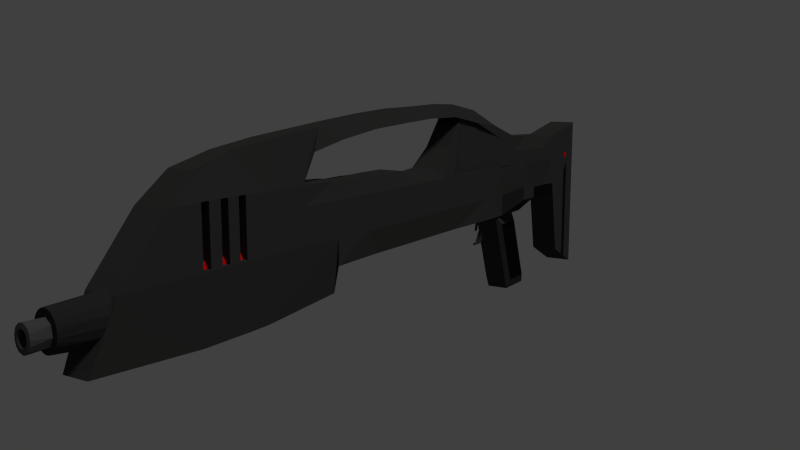 # Source: laser_rifle.blend  (saved by Blender 2.72.0; exported with 4.5.12 LTS)
import bpy
from mathutils import Matrix  # noqa: F401  (used for matrix-valued properties, if any)

bpy.ops.wm.read_factory_settings(use_empty=True)
scene = bpy.context.scene
scene.name = 'Scene'

# ---- collections
col_collection_1 = bpy.data.collections.new('Collection 1'); scene.collection.children.link(col_collection_1)
col_collection_7 = bpy.data.collections.new('Collection 7'); scene.collection.children.link(col_collection_7)
col_collection_7.hide_render = True
col_collection_7.hide_viewport = True

# ---- materials (node trees are filled in below, after node groups)
mat_material_001 = bpy.data.materials.new('Material.001')
mat_material_001.alpha_threshold = 0.0
mat_material_001.use_transparent_shadow = False
mat_material_001.diffuse_color = (0.8, 0.002643, 0.0, 1.0)
mat_material_001.roughness = 0.5
mat_material_001.specular_intensity = 0.0
mat_material_011 = bpy.data.materials.new('Material.011')
mat_material_011.alpha_threshold = 0.0
mat_material_011.use_transparent_shadow = False
mat_material_011.diffuse_color = (0.004242, 0.004242, 0.004242, 1.0)
mat_material_011.roughness = 0.5
mat_material_011.specular_intensity = 0.0
mat_material_007 = bpy.data.materials.new('Material.007')
mat_material_007.alpha_threshold = 0.0
mat_material_007.use_transparent_shadow = False
mat_material_007.diffuse_color = (0.08353, 0.08353, 0.08353, 1.0)
mat_material_007.roughness = 0.5
mat_material_007.specular_intensity = 0.0
mat_material_005 = bpy.data.materials.new('Material.005')
mat_material_005.alpha_threshold = 0.0
mat_material_005.use_transparent_shadow = False
mat_material_005.diffuse_color = (0.04095, 0.04203, 0.0399, 1.0)
mat_material_005.roughness = 0.5
mat_material_005.specular_intensity = 0.0
mat_material = bpy.data.materials.new('Material')
mat_material.alpha_threshold = 0.0
mat_material.use_transparent_shadow = False
mat_material.diffuse_color = (0.0291, 0.0291, 0.0291, 1.0)
mat_material.roughness = 0.5
mat_material.specular_intensity = 0.0

# ---- material node trees

# ---- world
world_world = bpy.data.worlds.new('World'); scene.world = world_world
world_world.color = (0.05088, 0.05088, 0.05088)
world_world.use_sun_shadow = False
world_world.sun_shadow_jitter_overblur = 0.0
world_world.cycles.sampling_method = 'MANUAL'
world_world.cycles.sample_map_resolution = 256

# ---- cameras
cam_camera = bpy.data.cameras.new('Camera')
cam_camera.clip_end = 1007.0
cam_camera.lens = 35.0
cam_camera.sensor_width = 32.0
cam_camera.sensor_height = 18.0
cam_camera.display_size = 2.0
cam_camera.dof.focus_distance = 0.0
cam_camera.dof.aperture_fstop = 128.0

# ---- lights
light_sun_001 = bpy.data.lights.new('Sun.001', 'SUN')
light_sun_001.transmission_factor = 0.0
light_sun_001.angle = 0.1993
light_sun_001.energy = 1.0
light_sun_001.shadow_buffer_clip_start = 0.5
light_sun_001.shadow_soft_size = 0.1
light_sun_001.shadow_cascade_max_distance = 1000.0
light_sun_001.cycles.use_multiple_importance_sampling = False

# ---- meshes
me_cube_018 = bpy.data.meshes.new('Cube.018')
me_cube_018.from_pydata([(0.3146, 0.6836, 0.5027), (0.3142, 0.6736, 0.4746), (0.3129, 0.6467, 0.4618), (0.3111, 0.6059, 0.4989), (0.314, 0.6709, 0.5297), (0.3117, 0.6187, 0.4719), (0.3115, 0.616, 0.527), (0.3128, 0.6429, 0.5398), (-0.3065, 0.6676, 0.4746), (-0.306, 0.6776, 0.5027), (-0.3066, 0.6649, 0.5297), (-0.3096, 0.5999, 0.4989), (-0.3077, 0.6407, 0.4619), (-0.3079, 0.6369, 0.5398), (-0.3091, 0.61, 0.527), (-0.309, 0.6127, 0.4719)], [], [(6, 3, 5, 2, 1, 0, 4, 7), (13, 10, 9, 8, 12, 15, 11, 14)])
me_cube_018.materials.append(mat_material_001)
me_cube_018.use_remesh_preserve_volume = False
me_cube_018.use_remesh_preserve_attributes = False
me_cube_018.use_mirror_vertex_groups = False
me_cube_018.update()
me_cube_017 = bpy.data.meshes.new('Cube.017')
me_cube_017.from_pydata([(0.4386, -0.7564, -0.1408), (0.4386, -1.089, -0.1416), (0.4386, -0.4976, -0.8369), (0.4386, -0.8307, -0.8377), (-0.4304, -0.7578, -0.1541), (-0.4304, -1.078, -0.1548), (-0.4304, -0.5089, -0.8236), (-0.4304, -0.8293, -0.8244)], [], [(0, 1, 3, 2), (5, 4, 6, 7)])
me_cube_017.materials.append(mat_material_011)
me_cube_017.use_remesh_preserve_volume = False
me_cube_017.use_remesh_preserve_attributes = False
me_cube_017.use_mirror_vertex_groups = False
me_cube_017.update()
me_cube_014 = bpy.data.meshes.new('Cube.014')
me_cube_014.from_pydata([(0.3506, -1.103, 0.02485), (0.3506, -0.8215, 0.02549), (0.6483, -1.05, 0.1391), (0.6483, -0.8735, 0.1395), (0.4336, -1.094, 0.1825), (0.4336, -0.8182, 0.1828), (0.7131, -1.043, 0.2385), (0.7131, -0.8706, 0.2387), (-0.6866, -0.8496, 0.144), (-0.3595, -1.128, 0.01288), (-0.3226, -0.7949, 0.01132), (-0.7097, -1.058, 0.145), (-0.7338, -1.038, 0.2375), (-0.7159, -0.8771, 0.2369), (-0.4756, -1.094, 0.1872), (-0.4471, -0.8359, 0.1864)], [], [(1, 3, 2, 0), (4, 6, 7, 5), (8, 10, 9, 11), (13, 12, 14, 15)])
me_cube_014.materials.append(mat_material_001)
me_cube_014.use_remesh_preserve_volume = False
me_cube_014.use_remesh_preserve_attributes = False
me_cube_014.use_mirror_vertex_groups = False
me_cube_014.update()
me_cube_011 = bpy.data.meshes.new('Cube.011')
me_cube_011.from_pydata([(0.05511, -6.392, 0.1363), (-0.05565, -6.392, 0.07706), (-0.03824, -6.392, 0.05965), (-0.003189, -6.392, 0.04901), (0.04143, -6.392, 0.06749), (0.05511, -6.392, 0.08797), (0.05991, -6.392, 0.1121), (0.02096, -6.392, 0.1704), (-0.05565, -6.392, 0.1472), (-0.06508, -6.392, 0.0998), (0.02096, -6.392, 0.05382), (0.04143, -6.392, 0.1567), (-0.003189, -6.392, 0.1752), (-0.02734, -6.392, 0.1704), (-0.04781, -6.392, 0.1567), (-0.06508, -6.392, 0.1244), (0.03226, -6.335, 0.1282), (-0.03579, -6.335, 0.09179), (-0.02509, -6.335, 0.0811), (-0.003558, -6.335, 0.07456), (0.02385, -6.335, 0.08592), (0.03226, -6.335, 0.09849), (0.03521, -6.335, 0.1133), (0.01128, -6.335, 0.1491), (-0.03579, -6.335, 0.1349), (-0.04158, -6.335, 0.1058), (0.01128, -6.335, 0.07752), (0.02385, -6.335, 0.1407), (-0.003558, -6.335, 0.1521), (-0.01839, -6.335, 0.1491), (-0.03097, -6.335, 0.1407), (-0.04158, -6.335, 0.1209), (-0.04158, -6.394, 0.1209), (-0.03097, -6.394, 0.1407), (-0.01839, -6.394, 0.1491), (-0.003558, -6.394, 0.1521), (0.02385, -6.394, 0.1407), (0.01128, -6.394, 0.07752), (-0.04158, -6.394, 0.1058), (-0.03579, -6.394, 0.1349), (0.01128, -6.394, 0.1491), (0.03521, -6.394, 0.1133), (0.03226, -6.394, 0.09849), (0.02385, -6.394, 0.08592), (-0.003558, -6.394, 0.07456), (-0.02509, -6.394, 0.0811), (-0.03579, -6.394, 0.09179), (0.03226, -6.394, 0.1282), (-0.06148, -6.294, 0.08797), (0.04928, -6.294, 0.1472), (-0.03824, -6.294, 0.1646), (0.009121, -6.294, 0.174), (0.03187, -6.294, 0.05965), (-0.06148, -6.294, 0.1363), (-0.02734, -6.294, 0.05382), (0.0587, -6.294, 0.0998)], [], [(48, 9, 15, 53), (51, 7, 11, 49), (49, 0, 6, 55), (6, 0, 47, 41), (11, 7, 40, 36), (13, 14, 33, 34), (15, 9, 38, 32), (13, 12, 51, 50), (52, 4, 10), (8, 53, 15), (49, 11, 0), (5, 55, 6), (52, 10, 3, 54), (52, 55, 5, 4), (7, 51, 12), (48, 54, 2, 1), (50, 14, 13), (9, 48, 1), (53, 8, 14, 50), (1, 2, 45, 46), (10, 4, 43, 37), (14, 8, 39, 33), (5, 6, 41, 42), (0, 11, 36, 47), (12, 13, 34, 35), (7, 12, 35, 40), (8, 15, 32, 39), (9, 1, 46, 38), (3, 10, 37, 44), (2, 3, 44, 45), (4, 5, 42, 43), (2, 54, 3), (35, 34, 29, 28), (37, 43, 20, 26), (32, 38, 25, 31), (42, 41, 22, 21), (46, 45, 18, 17), (47, 36, 27, 16), (33, 39, 24, 30), (40, 35, 28, 23), (44, 37, 26, 19), (39, 32, 31, 24), (43, 42, 21, 20), (38, 46, 17, 25), (41, 47, 16, 22), (45, 44, 19, 18), (36, 40, 23, 27), (34, 33, 30, 29)])
me_cube_011.materials.append(mat_material_007)
me_cube_011.use_remesh_preserve_volume = False
me_cube_011.use_remesh_preserve_attributes = False
me_cube_011.use_mirror_vertex_groups = False
me_cube_011.update()
me_cube_010 = bpy.data.meshes.new('Cube.010')
me_cube_010.from_pydata([(0.03073, -6.988, 0.08953), (0.004382, -6.988, 0.1531), (-0.003695, -6.988, 0.1539), (-0.0443, -6.988, 0.1045), (0.01931, -6.988, 0.0781), (-0.04194, -6.988, 0.1284), (-0.0443, -6.988, 0.1206), (-0.003695, -6.988, 0.07113), (0.004382, -6.988, 0.07192), (0.02558, -6.988, 0.1418), (-0.01177, -6.988, 0.07192), (-0.03812, -6.988, 0.1355), (-0.0267, -6.988, 0.0781), (-0.01954, -6.988, 0.07428), (0.03455, -6.988, 0.09668), (-0.04194, -6.988, 0.09668), (-0.03812, -6.988, 0.08953), (0.02558, -6.988, 0.08325), (-0.0451, -6.988, 0.1125), (0.01215, -6.988, 0.07428), (0.01931, -6.988, 0.147), (0.01215, -6.988, 0.1508), (0.03073, -6.988, 0.1355), (-0.03554, -6.988, 0.1387), (0.03691, -6.988, 0.1206), (0.03455, -6.988, 0.1284), (-0.01954, -6.988, 0.1508), (-0.0267, -6.988, 0.147), (0.03691, -6.988, 0.1045), (0.03771, -6.988, 0.1125), (-0.03297, -6.988, 0.08325), (-0.01177, -6.988, 0.1531), (-0.03297, -6.988, 0.1418)], [], [(2, 31, 26, 27, 32, 23, 11, 5, 6, 18, 3, 15, 16, 30, 12, 13, 10, 7, 8, 19, 4, 17, 0, 14, 28, 29, 24, 25, 22, 9, 20, 21, 1)])
me_cube_010.materials.append(mat_material_001)
me_cube_010.use_remesh_preserve_volume = False
me_cube_010.use_remesh_preserve_attributes = False
me_cube_010.use_mirror_vertex_groups = False
me_cube_010.update()
me_cube_016 = bpy.data.meshes.new('Cube.016')
me_cube_016.from_pydata([(-0.02321, -1.47, -0.03518), (0.02321, -1.47, -0.03518), (-0.02321, -1.446, -0.03432), (0.02321, -1.446, -0.03432), (-0.02321, -1.508, -0.2007), (0.02321, -1.508, -0.2007), (-0.02321, -1.484, -0.1998), (0.02321, -1.484, -0.1998)], [], [(2, 3, 7, 6), (5, 4, 6, 7), (3, 1, 5, 7), (0, 2, 6, 4), (1, 0, 4, 5)])
me_cube_016.materials.append(mat_material_005)
me_cube_016.use_remesh_preserve_volume = False
me_cube_016.use_remesh_preserve_attributes = False
me_cube_016.use_mirror_vertex_groups = False
me_cube_016.update()
me_cube_015 = bpy.data.meshes.new('Cube.015')
me_cube_015.from_pydata([(1.37, 0.6888, 0.3955), (-1.37, 0.6888, 0.3955), (-1.37, 0.6012, 0.3079), (1.37, 0.6012, -0.7615), (1.37, 0.6888, -0.8031), (-1.37, 0.6888, -0.8031), (-1.37, 0.6012, -0.7615), (1.37, 0.6012, 0.3079)], [], [(7, 0, 1, 2), (7, 2, 6, 3), (0, 7, 3, 4), (1, 0, 4, 5), (2, 1, 5, 6)])
me_cube_015.materials.append(mat_material_001)
me_cube_015.use_remesh_preserve_volume = False
me_cube_015.use_remesh_preserve_attributes = False
me_cube_015.use_mirror_vertex_groups = False
me_cube_015.update()
me_cylinder_004 = bpy.data.meshes.new('Cylinder.004')
me_cylinder_004.from_pydata([(0.7951, -0.3827, -1.0), (0.7951, -0.3827, 1.0), (0.6186, -0.7071, -1.0), (0.6186, -0.7071, 1.0), (0.3544, -0.9239, -1.0), (0.3544, -0.9239, 1.0), (0.04282, -1.0, -1.0), (0.04282, -1.0, 1.0), (-0.2688, -0.9239, -1.0), (-0.2688, -0.9239, 1.0), (-0.533, -0.7071, -1.0), (-0.533, -0.7071, 1.0), (-0.7095, -0.3827, -1.0), (-0.7095, -0.3827, 1.0)], [], [(3, 5, 4, 2), (5, 7, 6, 4), (7, 9, 8, 6), (9, 11, 10, 8), (11, 13, 12, 10), (1, 3, 2, 0)])
me_cylinder_004.materials.append(mat_material_001)
me_cylinder_004.use_remesh_preserve_volume = False
me_cylinder_004.use_remesh_preserve_attributes = False
me_cylinder_004.use_mirror_vertex_groups = False
me_cylinder_004.update()
me_cube_005 = bpy.data.meshes.new('Cube.005')
me_cube_005.from_pydata([(-0.03397, -1.341, -0.03159), (0.03397, -1.341, -0.03159), (-0.03397, -1.31, -0.03077), (0.03397, -1.31, -0.03077), (-0.03397, -1.594, -0.4191), (0.03397, -1.594, -0.4191), (0.03397, -1.595, -0.4414), (-0.03397, -1.595, -0.4414), (-0.03397, -1.379, -0.3948), (0.03397, -1.379, -0.3948), (0.03397, -1.408, -0.417), (-0.03397, -1.408, -0.417), (-0.03397, -1.421, -0.4414), (0.03397, -1.421, -0.4414), (-0.03397, -1.391, -0.4307), (0.03397, -1.391, -0.4307), (-0.03397, -1.379, -0.3948), (0.03397, -1.379, -0.3948), (0.03397, -1.408, -0.417), (-0.03397, -1.408, -0.417)], [(8, 2), (11, 0), (3, 9), (1, 10)], [(5, 4, 7, 6), (0, 19, 4, 5, 18, 1), (2, 16, 14, 12, 7, 4, 19, 0), (3, 1, 18, 5, 6, 13, 15, 17), (2, 3, 17, 15, 14, 16), (13, 6, 7, 12, 14, 15)])
me_cube_005.materials.append(mat_material_005)
me_cube_005.use_remesh_preserve_volume = False
me_cube_005.use_remesh_preserve_attributes = False
me_cube_005.use_mirror_vertex_groups = False
me_cube_005.update()
me_cube_003 = bpy.data.meshes.new('Cube.003')
me_cube_003.from_pydata([(0.3205, -0.745, -0.03409), (-0.3205, -0.745, -0.03409), (-0.3205, -1.18, -0.03508), (0.3205, -1.18, -0.03508), (0.3205, -0.407, -0.9434), (-0.3205, -0.407, -0.9434), (-0.3205, -0.842, -0.9444), (0.3205, -0.842, -0.9444), (0.3205, -0.745, -0.03409), (0.3205, -1.18, -0.03508), (0.3205, -0.407, -0.9434), (0.3205, -0.842, -0.9444), (-0.3205, -0.745, -0.03409), (-0.3205, -1.18, -0.03508), (-0.3205, -0.407, -0.9434), (-0.3205, -0.842, -0.9444), (0.3205, -0.745, -0.03409), (0.3205, -1.18, -0.03508), (0.3205, -0.407, -0.9434), (0.3205, -0.842, -0.9444), (0.3205, -0.745, -0.03409), (0.3205, -1.18, -0.03508), (0.3205, -0.407, -0.9434), (0.3205, -0.842, -0.9444), (0.3205, -0.745, -0.03409), (0.3205, -1.18, -0.03508), (0.3205, -0.407, -0.9434), (0.3205, -0.842, -0.9444), (0.3205, -0.745, -0.03409), (0.3205, -1.18, -0.03508), (0.3205, -0.407, -0.9434), (0.3205, -0.842, -0.9444), (0.3205, -0.745, -0.03409), (0.3205, -1.18, -0.03508), (0.3205, -0.407, -0.9434), (0.3205, -0.842, -0.9444), (0.3205, -0.745, -0.03409), (0.3205, -1.18, -0.03508), (0.3205, -0.407, -0.9434), (0.3205, -0.842, -0.9444), (0.4386, -0.7564, -0.1408), (0.4386, -1.089, -0.1416), (0.4386, -0.4976, -0.8369), (0.4386, -0.8307, -0.8377), (-0.4304, -0.7578, -0.1541), (-0.4304, -1.078, -0.1548), (-0.4304, -0.5089, -0.8236), (-0.4304, -0.8293, -0.8244)], [], [(3, 2, 6, 7), (7, 6, 5, 4), (9, 11, 19, 17), (4, 0, 8, 10), (1, 0, 4, 5), (10, 8, 16, 18), (3, 7, 11, 9), (7, 4, 10, 11), (0, 3, 9, 8), (12, 14, 46, 44), (18, 16, 20, 22), (11, 10, 18, 19), (8, 9, 17, 16), (1, 5, 14, 12), (6, 2, 13, 15), (5, 6, 15, 14), (2, 1, 12, 13), (22, 20, 24, 26), (17, 19, 23, 21), (19, 18, 22, 23), (16, 17, 21, 20), (26, 24, 28, 30), (21, 23, 27, 25), (23, 22, 26, 27), (20, 21, 25, 24), (30, 28, 32, 34), (25, 27, 31, 29), (27, 26, 30, 31), (24, 25, 29, 28), (34, 32, 36, 38), (29, 31, 35, 33), (31, 30, 34, 35), (28, 29, 33, 32), (38, 36, 40, 42), (33, 35, 39, 37), (35, 34, 38, 39), (32, 33, 37, 36), (37, 39, 43, 41), (39, 38, 42, 43), (36, 37, 41, 40), (15, 13, 45, 47), (14, 15, 47, 46), (13, 12, 44, 45)])
me_cube_003.materials.append(mat_material_005)
me_cube_003.use_remesh_preserve_volume = False
me_cube_003.use_remesh_preserve_attributes = False
me_cube_003.use_mirror_vertex_groups = False
me_cube_003.update()
me_cube_001 = bpy.data.meshes.new('Cube.001')
me_cube_001.from_pydata([(-0.2772, -0.4544, 0.1859), (0.2772, -0.4544, 0.1859), (0.3205, -0.7297, 0.1894), (-0.3205, -0.7297, 0.1894), (-0.3205, -0.5575, 0.4909), (-0.2772, -0.2447, 0.1831), (0.2772, -0.2447, 0.1831), (0.3205, -0.8174, 0.4954), (-0.3205, -0.8174, 0.4954), (-0.3205, -0.293, 0.4837), (-0.2772, -0.03503, 0.1804), (0.2772, -0.03503, 0.1804), (0.3205, -0.5575, 0.4909), (0.3205, -1.249, 0.4976), (-0.3205, -1.249, 0.4976), (-0.3205, -0.5935, 0.6467), (-0.3205, -0.8693, 0.6559), (-0.3205, -0.3178, 0.6375), (-0.3205, -0.02854, 0.4766), (-0.3205, 0.2402, 0.1768), (0.3205, 0.2402, 0.1768), (0.3205, -0.293, 0.4837), (0.3205, -0.5935, 0.6467), (0.3205, -0.8693, 0.6559), (-0.3205, -1.291, 0.8182), (0.3205, -1.291, 0.8182), (0.2521, -1.676, 0.4972), (-0.2569, -1.676, 0.4972), (-0.2469, -0.5636, 0.7999), (-0.2469, -0.3425, 0.7913), (-0.3205, -0.04199, 0.6283), (-0.3205, 0.236, 0.4694), (0.3205, 0.4053, -0.6773), (-0.3205, 0.4053, -0.6773), (0.3205, -0.02854, 0.4766), (0.3205, -0.3178, 0.6375), (0.3205, -0.9165, 0.8138), (0.2521, -1.713, 0.9698), (0.2521, -1.772, 0.5), (-0.2569, -1.772, 0.5), (-0.3205, -0.9165, 0.8138), (-0.2469, -0.1213, 0.7826), (-0.3205, 0.2338, 0.6191), (-0.3205, 0.8763, 0.116), (-0.3205, 0.8743, -0.8975), (-0.3205, 0.6888, -0.8104), (-0.3205, 0.6888, 0.3955), (-0.3205, 0.6012, 0.3079), (-0.3205, 0.6014, 0.4989), (-0.3205, 0.6141, 0.4719), (-0.3205, 0.6423, 0.4619), (-0.3205, 0.6694, 0.4746), (-0.3205, 0.6795, 0.5027), (-0.3205, 0.6667, 0.5297), (-0.3205, 0.8777, 0.4993), (-0.3205, 0.6385, 0.5398), (-0.3205, 0.6114, 0.527), (-0.3205, 0.6012, -0.7693), (-0.3205, 0.2316, 0.7688), (-0.3205, 0.8792, 0.8916), (0.3205, 0.8777, 0.4993), (0.3205, 0.8792, 0.8916), (0.3205, 0.2338, 0.6191), (0.3205, 0.236, 0.4694), (0.3205, 0.6012, 0.3079), (0.3205, 0.6047, 0.4989), (0.3205, 0.6148, 0.527), (0.3205, 0.6419, 0.5398), (0.3205, 0.6701, 0.5297), (0.3205, 0.6829, 0.5027), (0.3205, 0.6728, 0.4746), (0.3205, 0.6457, 0.4618), (0.3205, 0.6175, 0.4719), (0.3205, 0.6888, 0.3955), (0.3205, 0.8743, -0.8975), (0.3205, 0.8763, 0.116), (0.3205, -0.04199, 0.6283), (0.2469, -0.5636, 0.7999), (0.3205, -1.364, 0.9435), (0.3205, -1.338, 0.837), (-0.3205, -1.338, 0.837), (-0.2569, -1.713, 0.9698), (0.2521, -1.806, 0.9964), (-0.2569, -1.806, 0.9964), (0.2521, -2.103, 0.4969), (-0.2569, -2.103, 0.4969), (-0.3205, -1.364, 0.9435), (0.2469, -0.3425, 0.7913), (0.2469, -0.1213, 0.7826), (0.2227, -1.812, 1.127), (0.3205, -1.806, 0.9989), (-0.3205, -1.806, 0.9989), (0.2521, -2.134, 1.053), (-0.2569, -2.134, 1.053), (0.3205, -2.316, 0.4967), (-0.3205, -2.316, 0.4967), (-0.2227, -1.812, 1.127), (0.3205, -2.274, 1.076), (-0.3205, -2.274, 1.076), (0.2613, -2.366, 0.7845), (0.3205, -2.529, 0.4965), (-0.3205, -2.529, 0.4965), (-0.2227, -2.26, 1.198), (0.2227, -2.26, 1.198), (0.3205, -2.743, 1.08), (-0.3205, -2.743, 1.08), (-0.2613, -2.366, 0.7845), (0.2613, -2.639, 0.6006), (0.3205, -2.672, 0.4963), (-0.3205, -2.672, 0.4963), (-0.2227, -2.707, 1.187), (0.2227, -2.707, 1.187), (0.3205, -3.211, 1.057), (-0.3205, -3.211, 1.057), (-0.2613, -2.639, 0.6006), (0.2613, -2.857, 0.5837), (0.3205, -2.814, 0.4962), (-0.3205, -2.814, 0.4962), (-0.2227, -3.155, 1.181), (0.2227, -3.155, 1.181), (0.3205, -3.679, 1.03), (-0.3205, -3.679, 1.03), (-0.2613, -2.857, 0.5837), (0.2613, -2.98, 0.5838), (0.3205, -2.956, 0.4961), (-0.3205, -2.956, 0.4961), (-0.2227, -3.603, 1.154), (0.2227, -3.603, 1.154), (0.3205, -4.148, 0.9703), (-0.3205, -4.148, 0.9703), (-0.2613, -2.98, 0.5838), (0.2613, -3.152, 0.582), (0.3205, -3.099, 0.496), (-0.3205, -3.099, 0.496), (-0.2227, -4.051, 1.116), (0.2227, -4.051, 1.116), (0.3205, -4.522, 0.8994), (-0.3205, -4.522, 0.8994), (-0.2613, -3.152, 0.582), (0.2613, -3.206, 0.6351), (0.3205, -3.241, 0.4958), (-0.3205, -3.241, 0.4958), (-0.2227, -4.408, 1.082), (0.2227, -4.408, 1.082), (0.3205, -4.664, 0.6614), (-0.3205, -4.664, 0.6614), (-0.2613, -3.206, 0.6351), (0.2613, -3.31, 0.6353), (0.3205, -3.383, 0.4957), (-0.3205, -3.383, 0.4957), (0.2227, -4.946, 1.03), (-0.2227, -4.946, 1.03), (0.3205, -4.664, 0.4945), (-0.3205, -4.664, 0.4945), (-0.2613, -3.31, 0.6353), (0.2613, -3.414, 0.6354), (0.3205, -3.525, 0.4956), (-0.3205, -3.525, 0.4956), (-0.1954, -5.394, 0.9705), (0.1954, -5.394, 0.9705), (0.3205, -5.085, 0.6559), (-0.3205, -5.085, 0.6559), (-0.3205, -5.084, 0.4889), (0.3205, -5.084, 0.4889), (-0.3205, -4.521, 0.4947), (0.3205, -4.521, 0.4947), (0.3205, -4.229, 0.4955), (-0.3205, -4.229, 0.4955), (0.3205, -4.664, 0.6593), (-0.3205, -4.664, 0.6593), (-0.2613, -3.414, 0.6354), (0.2613, -3.518, 0.6355), (0.3205, -3.668, 0.4954), (-0.3205, -3.668, 0.4954), (-0.2124, -5.575, 0.9222), (0.2124, -5.575, 0.9222), (-0.3205, -5.306, 0.6559), (-0.3205, -5.306, 0.4889), (-0.3205, -4.662, 0.1954), (-0.3205, -5.082, 0.1899), (0.3205, -5.306, 0.6559), (0.3205, -5.306, 0.4889), (0.3205, -5.082, 0.1899), (0.3205, -4.662, 0.1954), (-0.2613, -4.245, 0.6476), (-0.3205, -4.379, 0.4948), (0.3205, -4.379, 0.4948), (-0.3205, -4.227, 0.1843), (0.3205, -4.227, 0.1843), (0.3205, -3.794, 0.4964), (-0.3205, -3.794, 0.4964), (0.2613, -4.245, 0.6476), (-0.2613, -3.518, 0.6355), (0.2613, -3.622, 0.6318), (0.3205, -3.81, 0.4953), (-0.3205, -3.81, 0.4953), (0.3205, -5.306, 0.663), (-0.3205, -5.306, 0.663), (0.3205, -5.549, 0.663), (-0.3205, -5.549, 0.663), (-0.2421, -5.757, 0.8739), (0.2421, -5.757, 0.8739), (-0.3205, -5.306, 0.2039), (-0.2737, -5.302, 0.2039), (-0.2737, -5.302, 0.663), (-0.3205, -5.552, 0.4889), (-0.3205, -5.551, 0.4889), (-0.3205, -5.551, 0.2039), (-0.3205, -5.48, 0.2039), (-0.3205, -5.48, 0.4889), (-0.3205, -5.376, 0.4889), (-0.3205, -5.376, 0.2039), (-0.3205, -5.551, 0.1899), (-0.1987, -5.028, -0.3395), (0.2737, -5.302, 0.2039), (0.3205, -5.306, 0.2039), (0.2737, -5.302, 0.663), (0.3205, -5.376, 0.2039), (0.3205, -5.376, 0.4889), (0.3205, -5.48, 0.4889), (0.3205, -5.48, 0.2039), (0.3205, -5.551, 0.2039), (0.3205, -5.551, 0.4889), (0.3205, -5.552, 0.4889), (0.3205, -5.551, 0.1899), (0.1987, -5.224, -0.343), (-0.2613, -4.141, 0.6437), (-0.3205, -4.237, 0.4949), (0.3205, -4.237, 0.4949), (-0.3205, -3.792, 0.184), (0.213, -4.225, -0.2695), (0.3205, -3.792, 0.184), (0.3205, -3.359, 0.4974), (-0.3205, -3.359, 0.4974), (0.2613, -4.141, 0.6437), (-0.2613, -3.622, 0.6318), (0.2613, -3.725, 0.6319), (0.3205, -3.952, 0.4952), (-0.3205, -3.952, 0.4952), (0.3205, -5.551, 0.663), (-0.3205, -5.732, 0.663), (0.3205, -5.787, 0.6559), (-0.3205, -6.021, 0.6559), (0.3205, -6.021, 0.6559), (0.09613, -5.296, 0.663), (0.1886, -5.298, 0.663), (0.3205, -5.376, 0.663), (0.2737, -5.38, 0.663), (0.1886, -5.384, 0.663), (0.09613, -5.387, 0.663), (-1.611e-07, -5.388, 0.663), (-0.09613, -5.387, 0.663), (-0.1886, -5.384, 0.663), (-0.2737, -5.38, 0.663), (-0.3205, -5.376, 0.663), (-0.1886, -5.298, 0.663), (-0.09612, -5.296, 0.663), (0.0, -5.295, 0.663), (0.0, -5.295, 0.2039), (-0.09612, -5.296, 0.2039), (-0.1886, -5.298, 0.2039), (-0.2737, -5.38, 0.2039), (-0.1886, -5.384, 0.2039), (-0.09613, -5.387, 0.2039), (-1.611e-07, -5.388, 0.2039), (0.09613, -5.387, 0.2039), (0.1886, -5.384, 0.2039), (0.2737, -5.38, 0.2039), (0.1886, -5.298, 0.2039), (0.09613, -5.296, 0.2039), (-0.3205, -5.86, 0.4889), (-0.3205, -5.732, 0.4889), (-0.3205, -5.732, 0.2039), (-0.3205, -5.661, 0.2039), (-0.3205, -5.661, 0.4889), (-0.3205, -5.991, 0.1899), (-0.3205, -5.553, 0.6559), (-0.3205, -5.551, 0.6559), (-0.2737, -5.554, 0.2039), (-0.3205, -5.551, 0.6606), (-0.3205, -5.551, 0.663), (-0.2737, -5.554, 0.663), (0.0, -5.469, 0.2039), (-0.09612, -5.47, 0.2039), (-0.1886, -5.473, 0.2039), (-0.2737, -5.477, 0.2039), (-0.1886, -5.558, 0.2039), (-0.09613, -5.561, 0.2039), (-1.611e-07, -5.562, 0.2039), (0.09613, -5.561, 0.2039), (0.1886, -5.558, 0.2039), (0.2737, -5.554, 0.2039), (0.2737, -5.477, 0.2039), (0.1886, -5.473, 0.2039), (0.09613, -5.47, 0.2039), (-0.3205, -5.48, 0.663), (-0.3205, -5.48, 0.6559), (-0.2737, -5.477, 0.663), (-0.3205, -5.376, 0.6559), (-0.1987, -5.224, -0.343), (-0.1987, -5.441, -0.343), (0.3205, -5.376, 0.6559), (0.3205, -5.48, 0.6559), (0.3205, -5.48, 0.663), (0.2737, -5.477, 0.663), (0.3205, -5.551, 0.6606), (0.3205, -5.551, 0.6559), (0.2737, -5.554, 0.663), (0.3205, -5.553, 0.6559), (0.3205, -5.661, 0.4889), (0.3205, -5.661, 0.2039), (0.3205, -5.732, 0.2039), (0.3205, -5.732, 0.4889), (0.3205, -5.86, 0.4889), (0.3205, -5.991, 0.1899), (0.1987, -5.441, -0.343), (0.1987, -5.028, -0.3395), (-0.2613, -4.037, 0.6322), (-0.3205, -4.095, 0.4951), (0.3205, -4.095, 0.4951), (-0.213, -4.225, -0.2695), (-0.3205, -3.793, 0.1845), (-0.3205, -3.357, 0.1845), (0.3205, -4.227, -0.04004), (0.3205, -3.793, 0.1845), (0.3205, -3.357, 0.1845), (0.3205, -2.924, 0.4984), (-0.3205, -2.924, 0.4984), (0.2613, -4.037, 0.6322), (-0.2613, -3.725, 0.6319), (0.2613, -3.829, 0.6358), (0.3205, -5.732, 0.663), (0.09613, -5.47, 0.663), (0.1886, -5.473, 0.663), (0.1886, -5.558, 0.663), (0.09613, -5.561, 0.663), (-1.611e-07, -5.562, 0.663), (-0.09613, -5.561, 0.663), (-0.1886, -5.558, 0.663), (-0.1886, -5.473, 0.663), (-0.09612, -5.47, 0.663), (0.0, -5.469, 0.663), (-0.3205, -5.661, 0.663), (-0.3205, -5.787, 0.6559), (-0.3205, -6.168, 0.4889), (0.3205, -6.168, 0.4889), (-0.3205, -6.432, 0.1899), (-0.3205, -5.732, 0.6559), (-0.2737, -5.735, 0.2039), (-0.2737, -5.735, 0.663), (0.0, -5.65, 0.2039), (-0.09612, -5.651, 0.2039), (-0.1886, -5.654, 0.2039), (-0.2737, -5.658, 0.2039), (-0.1886, -5.739, 0.2039), (-0.09613, -5.742, 0.2039), (-1.611e-07, -5.743, 0.2039), (0.09613, -5.742, 0.2039), (0.1886, -5.739, 0.2039), (0.2737, -5.735, 0.2039), (0.2737, -5.658, 0.2039), (0.1886, -5.654, 0.2039), (0.09613, -5.651, 0.2039), (-0.3205, -5.661, 0.6559), (-0.2737, -5.658, 0.663), (-0.1987, -5.699, -0.343), (0.3205, -5.661, 0.6559), (0.3205, -5.661, 0.663), (0.2737, -5.658, 0.663), (0.3205, -5.732, 0.6559), (0.2737, -5.735, 0.663), (0.3205, -6.432, 0.1899), (0.1987, -5.699, -0.343), (-0.2613, -3.933, 0.634), (-0.3205, -4.227, -0.04004), (-0.3205, -4.229, 0.1845), (-0.3205, -2.922, 0.1855), (0.3205, -4.229, 0.1845), (0.3205, -2.922, 0.1855), (0.3205, -2.489, 0.4994), (-0.3205, -2.489, 0.4994), (0.2613, -3.933, 0.634), (-0.2613, -3.829, 0.6358), (0.09613, -5.651, 0.663), (0.1886, -5.654, 0.663), (0.1886, -5.739, 0.663), (0.09613, -5.742, 0.663), (-1.611e-07, -5.743, 0.663), (-0.09613, -5.742, 0.663), (-0.1886, -5.739, 0.663), (-0.1886, -5.654, 0.663), (-0.09612, -5.651, 0.663), (0.0, -5.65, 0.663), (0.2397, -6.656, -0.2761), (-0.2625, -3.277, -0.03982), (-0.2625, -3.634, -0.03982), (-0.2625, -2.92, -0.03901), (-0.3205, -2.487, 0.1865), (0.2625, -3.634, -0.03982), (0.2625, -3.277, -0.03982), (0.2625, -2.92, -0.03901), (0.3205, -2.487, 0.1865), (0.3205, -2.053, 0.5004), (-0.3205, -2.053, 0.5004), (-0.2397, -6.656, -0.2761), (-0.2625, -2.564, -0.0382), (-0.3205, -2.052, 0.1875), (0.2625, -2.564, -0.0382), (0.3205, -2.052, 0.1875), (0.3205, -1.618, 0.5014), (-0.3205, -1.618, 0.5014), (-0.2625, -2.208, -0.03739), (-0.3205, -1.617, 0.1885), (0.2625, -2.208, -0.03739), (0.3205, -1.617, 0.1885), (0.3205, -1.183, 0.5024), (-0.3205, -1.183, 0.5024), (-0.3205, -1.182, 0.1895), (0.3205, -1.615, -0.03607), (0.3205, -1.182, 0.1895), (0.3205, -0.8168, 0.4965), (-0.3205, -0.8168, 0.4965), (-0.3205, -1.615, -0.03607), (-0.3205, -1.18, -0.03508), (-0.3205, -0.7292, 0.1899), (0.3205, -1.18, -0.03508), (0.3205, -0.7292, 0.1899), (-0.3205, -0.745, -0.03409), (0.7799, -1.097, 0.1413), (0.7799, -1.098, 0.2816), (0.4105, -1.094, 0.2076), (0.4105, -0.8182, 0.2079), (0.3205, -0.745, -0.03409), (0.6899, -1.043, 0.2636), (0.4014, -1.103, -0.003885), (0.699, -1.05, 0.1104), (0.7799, -0.8254, 0.1419), (0.7799, -0.8155, 0.2819), (0.6899, -0.8707, 0.2638), (0.4336, -1.094, 0.1825), (0.4336, -0.8182, 0.1828), (0.4014, -0.8214, -0.003243), (0.7131, -1.043, 0.2385), (0.699, -0.8734, 0.1108), (0.3506, -1.103, 0.02485), (0.6483, -1.05, 0.1391), (0.7131, -0.8706, 0.2387), (0.3506, -0.8215, 0.02549), (0.6483, -0.8735, 0.1395), (0.3205, 0.6012, -0.7693), (0.3205, 0.6888, -0.8104), (-0.3196, -0.7418, 0.1869), (-0.791, -0.814, 0.2755), (-0.6965, -0.8775, 0.259), (-0.4276, -0.8362, 0.2085), (-0.3697, -1.194, 0.1884), (-0.4562, -1.094, 0.2093), (-0.3117, -0.7445, -0.03762), (-0.786, -0.8157, 0.1353), (-0.8223, -1.097, 0.2765), (-0.7143, -1.039, 0.2596), (-0.7159, -0.8771, 0.2369), (-0.4471, -0.8359, 0.1864), (-0.3598, -1.179, -0.03559), (-0.4756, -1.094, 0.1872), (-0.3784, -0.7937, -0.0214), (-0.7424, -0.8484, 0.1113), (-0.8161, -1.087, 0.1366), (-0.7338, -1.038, 0.2375), (-0.4153, -1.127, -0.01984), (-0.7655, -1.057, 0.1122), (-0.3226, -0.7949, 0.01132), (-0.6866, -0.8496, 0.144), (-0.3595, -1.128, 0.01288), (-0.7097, -1.058, 0.145), (0.3205, 0.2316, 0.7688), (0.3146, 0.6836, 0.5027), (0.3142, 0.6736, 0.4746), (0.3129, 0.6467, 0.4618), (0.3111, 0.6059, 0.4989), (0.314, 0.6709, 0.5297), (0.3117, 0.6187, 0.4719), (0.3115, 0.616, 0.527), (0.3128, 0.6429, 0.5398), (-0.3065, 0.6676, 0.4746), (-0.306, 0.6776, 0.5027), (-0.3066, 0.6649, 0.5297), (-0.3096, 0.5999, 0.4989), (-0.3077, 0.6407, 0.4619), (-0.3079, 0.6369, 0.5398), (-0.3091, 0.61, 0.527), (-0.309, 0.6127, 0.4719)], [], [(0, 1, 2, 3), (5, 6, 1, 0), (2, 1, 12, 7), (7, 8, 3, 2), (8, 4, 0, 3), (5, 0, 4, 9), (10, 11, 6, 5), (8, 7, 13, 14), (15, 4, 8, 16), (17, 9, 4, 15), (9, 18, 10, 5), (19, 20, 11, 10), (6, 11, 34, 21), (21, 12, 1, 6), (12, 22, 23, 7), (16, 8, 14, 24), (7, 23, 25, 13), (14, 13, 26, 27), (17, 15, 28, 29), (30, 18, 9, 17), (18, 31, 19, 10), (32, 20, 19, 33), (11, 20, 63, 34), (21, 35, 22, 12), (23, 22, 77, 36), (23, 16, 24, 25), (14, 27, 81, 24), (25, 37, 26, 13), (27, 26, 38, 39), (40, 28, 15, 16), (29, 41, 30, 17), (42, 31, 18, 30), (43, 44, 45, 46, 47, 48, 49, 50, 51, 52, 53, 54), (54, 53, 55, 56, 48, 47, 57, 33, 19, 31, 58, 59), (34, 76, 35, 21), (22, 35, 87, 77), (23, 36, 78, 79), (16, 23, 79, 80), (25, 24, 81, 37), (26, 37, 82, 38), (81, 27, 39, 83), (39, 38, 84, 85), (77, 28, 40, 36), (40, 16, 80, 86), (77, 87, 88, 41, 29, 28), (41, 58, 42, 30), (42, 58, 31), (43, 54, 59, 61, 60, 75, 74, 44), (73, 64, 47, 46), (63, 62, 76, 34), (36, 40, 86, 78), (78, 89, 90, 79), (80, 79, 90, 91), (37, 81, 83, 82), (38, 82, 92, 84), (83, 39, 85, 93), (85, 84, 94, 95), (80, 91, 96, 86), (88, 87, 35, 76), (78, 86, 96, 89), (91, 90, 97, 98), (82, 83, 93, 92), (92, 99, 94, 84), (95, 94, 100, 101), (89, 96, 102, 103), (89, 103, 97, 90), (91, 98, 102, 96), (98, 97, 104, 105), (92, 93, 106, 99), (106, 93, 85, 95), (99, 107, 100, 94), (101, 100, 108, 109), (103, 102, 110, 111), (103, 111, 104, 97), (98, 105, 110, 102), (105, 104, 112, 113), (99, 106, 114, 107), (114, 106, 95, 101), (107, 115, 108, 100), (101, 109, 122, 114), (109, 108, 116, 117), (111, 110, 118, 119), (111, 119, 112, 104), (105, 113, 118, 110), (113, 112, 120, 121), (107, 114, 122, 115), (115, 123, 116, 108), (109, 117, 130, 122), (117, 116, 124, 125), (119, 118, 126, 127), (119, 127, 120, 112), (113, 121, 126, 118), (121, 120, 128, 129), (115, 122, 130, 123), (123, 131, 124, 116), (117, 125, 138, 130), (125, 124, 132, 133), (127, 126, 134, 135), (127, 135, 128, 120), (128, 136, 137, 129), (123, 130, 138, 131), (132, 124, 131, 139), (133, 132, 140, 141), (134, 126, 121, 129), (134, 142, 143, 135), (136, 144, 145, 137), (131, 138, 146, 139), (146, 138, 125, 133), (139, 147, 140, 132), (141, 140, 148, 149), (142, 134, 129, 137), (150, 143, 142, 151), (143, 136, 128, 135), (145, 144, 152, 153), (139, 146, 154, 147), (154, 146, 133, 141), (147, 155, 148, 140), (141, 149, 170, 154), (149, 148, 156, 157), (142, 137, 145, 161, 151), (150, 151, 158, 159), (160, 144, 136, 143, 150), (161, 145, 153, 162), (144, 160, 163, 152), (164, 165, 152, 153), (153, 152, 166, 167), (153, 152, 168, 169), (147, 154, 170, 155), (155, 171, 156, 148), (149, 157, 192, 170), (157, 156, 172, 173), (159, 158, 174, 175), (176, 161, 162, 177), (162, 153, 178, 179), (160, 180, 181, 163), (152, 163, 182, 183), (185, 186, 165, 164), (152, 165, 191, 168), (178, 153, 167, 187), (152, 183, 188, 166), (167, 166, 189, 190), (169, 184, 164, 153), (191, 184, 169, 168), (155, 170, 192, 171), (157, 173, 235, 192), (172, 156, 171, 193), (173, 172, 194, 195), (246, 196, 180, 160, 150, 159, 198, 303, 302, 301), (175, 174, 200, 201), (197, 176, 177, 202, 203, 204), (205, 206, 207, 208, 209, 210, 211, 202, 177, 162, 179, 212), (178, 213, 299, 179), (214, 215, 181, 180, 196, 216), (163, 181, 215, 217, 218, 219, 220, 221, 222, 223, 224, 182), (182, 225, 316, 183), (184, 226, 185, 164), (227, 228, 186, 185), (165, 186, 234, 191), (178, 187, 320, 213), (187, 167, 190, 229), (188, 183, 316, 230), (166, 188, 231, 189), (190, 189, 232, 233), (234, 226, 184, 191), (171, 192, 235, 193), (193, 236, 194, 172), (195, 194, 237, 238), (242, 243, 201, 200), (244, 245, 216, 196, 246, 247, 248, 249, 250, 251, 252, 253, 254, 197, 204, 255, 256, 257), (258, 259, 260, 203, 202, 211, 261, 262, 263, 264, 265, 266, 267, 217, 215, 214, 268, 269), (203, 260, 255, 204), (270, 271, 272, 273, 274, 205, 212, 275), (276, 277, 206, 205), (278, 207, 206, 277, 279, 280, 281), (282, 283, 284, 285, 208, 207, 278, 286, 287, 288, 289, 290, 291, 221, 220, 292, 293, 294), (295, 296, 209, 208, 285, 297), (296, 298, 210, 209), (261, 211, 210, 298, 254, 253), (212, 179, 299, 300), (268, 214, 216, 245), (246, 301, 218, 217, 267, 247), (301, 302, 219, 218), (292, 220, 219, 302, 303, 304), (239, 305, 306, 222, 221, 291, 307), (306, 308, 223, 222), (223, 309, 310, 311, 312, 313, 314, 224), (182, 224, 315, 225), (227, 185, 226, 317), (318, 319, 228, 227), (229, 190, 233, 322), (189, 231, 325, 232), (233, 232, 326, 327), (328, 317, 226, 234), (193, 235, 329, 236), (329, 235, 173, 195), (237, 194, 236, 330), (238, 237, 319, 318), (332, 333, 304, 303, 198, 239, 307, 334, 335, 336, 337, 338, 281, 280, 199, 295, 297, 339, 340, 341), (243, 241, 175, 201), (343, 242, 200, 174), (243, 242, 344, 345), (258, 269, 244, 257), (269, 268, 245, 244), (267, 266, 248, 247), (266, 265, 249, 248), (265, 264, 250, 249), (264, 263, 251, 250), (263, 262, 252, 251), (262, 261, 253, 252), (260, 259, 256, 255), (259, 258, 257, 256), (344, 270, 275, 346), (343, 347, 271, 270), (348, 272, 271, 347, 240, 349), (350, 351, 352, 353, 273, 272, 348, 354, 355, 356, 357, 358, 359, 311, 310, 360, 361, 362), (342, 363, 274, 273, 353, 364), (363, 276, 205, 274), (275, 212, 300, 365), (277, 276, 279), (286, 278, 281, 338), (282, 294, 332, 341), (283, 282, 341, 340), (284, 283, 340, 339), (285, 284, 339, 297), (287, 286, 338, 337), (288, 287, 337, 336), (289, 288, 336, 335), (290, 289, 335, 334), (291, 290, 334, 307), (293, 292, 304, 333), (294, 293, 333, 332), (296, 295, 199, 158, 151, 161, 176, 197, 254, 298), (305, 308, 306), (308, 366, 309, 223), (360, 310, 309, 366, 367, 368), (331, 369, 312, 311, 359, 370), (369, 241, 313, 312), (313, 345, 371, 314), (224, 314, 372, 315), (318, 227, 317, 373), (328, 234, 186, 228), (316, 213, 320, 230), (322, 321, 375, 374, 320, 187, 229), (322, 233, 327, 376), (231, 188, 230, 323, 377, 324, 325), (232, 325, 378, 326), (327, 326, 379, 380), (381, 373, 317, 328), (236, 329, 382, 330), (382, 329, 195, 238), (319, 237, 330, 381), (383, 384, 368, 367, 331, 370, 385, 386, 387, 388, 389, 349, 240, 342, 364, 390, 391, 392), (241, 243, 345, 313), (369, 331, 367, 366, 308, 305, 239, 198, 159, 175, 241), (242, 343, 270, 344), (345, 344, 346, 371), (354, 348, 349, 389), (350, 362, 383, 392), (351, 350, 392, 391), (352, 351, 391, 390), (353, 352, 390, 364), (355, 354, 389, 388), (356, 355, 388, 387), (357, 356, 387, 386), (358, 357, 386, 385), (359, 358, 385, 370), (361, 360, 368, 384), (362, 361, 384, 383), (342, 240, 347, 343, 174, 158, 199, 280, 279, 276, 363), (372, 314, 371, 393), (300, 299, 213, 316, 225, 315, 372, 365), (373, 382, 238, 318), (381, 328, 228, 319), (374, 323, 230, 320), (322, 394, 395, 321), (394, 322, 376, 396), (376, 327, 380, 397), (324, 377, 323, 398), (399, 325, 324, 398), (325, 399, 400, 378), (326, 378, 401, 379), (380, 379, 402, 403), (330, 382, 373, 381), (371, 346, 404, 393), (404, 346, 275, 365), (365, 372, 393, 404), (395, 398, 323, 374), (395, 374, 375, 321), (394, 399, 398, 395), (399, 394, 396, 400), (396, 376, 397, 405), (397, 380, 403, 406), (378, 400, 407, 401), (379, 401, 408, 402), (403, 402, 409, 410), (400, 396, 405, 407), (405, 397, 406, 411), (406, 403, 410, 412), (401, 407, 413, 408), (402, 408, 414, 409), (410, 409, 415, 416), (407, 405, 411, 413), (412, 410, 416, 417), (413, 418, 414, 408), (409, 414, 419, 415), (416, 415, 420, 421), (413, 411, 422, 423, 425, 418), (422, 411, 406, 412), (412, 417, 423, 422), (417, 416, 421, 424), (414, 418, 425, 419), (415, 419, 426, 420), (421, 420, 426, 424), (423, 417, 424, 427), (419, 425, 428, 429), (426, 419, 430, 431), (424, 426, 432, 427), (432, 425, 423, 427), (419, 429, 433, 430), (428, 425, 434, 435), (429, 428, 436, 437), (437, 426, 431, 438), (431, 430, 439, 440), (432, 426, 437, 436), (425, 432, 441, 434), (429, 437, 438, 433), (430, 433, 442, 439), (436, 428, 435, 443), (435, 434, 444, 445), (438, 431, 440, 446), (432, 436, 443, 441), (434, 441, 447, 444), (433, 438, 446, 442), (443, 435, 445, 448), (441, 443, 448, 447), (70, 69, 476, 477), (71, 70, 477, 478), (69, 68, 480, 476), (72, 71, 478, 481), (68, 67, 483, 480), (65, 72, 481, 479), (66, 65, 479, 482), (67, 66, 482, 483), (52, 51, 484, 485), (53, 52, 485, 486), (51, 50, 488, 484), (55, 53, 486, 489), (50, 49, 491, 488), (56, 55, 489, 490), (48, 56, 490, 487), (49, 48, 487, 491), (451, 452, 453, 454), (455, 451, 454, 456), (451, 457, 458, 452), (452, 459, 460, 453), (454, 453, 461, 462), (459, 455, 456, 460), (455, 463, 457, 451), (456, 454, 462, 464), (458, 457, 465, 466), (452, 458, 467, 459), (453, 460, 468, 461), (463, 455, 459, 467), (460, 456, 464, 468), (457, 463, 469, 465), (467, 458, 466, 470), (466, 465, 471, 472), (463, 467, 470, 469), (465, 469, 473, 471), (470, 466, 472, 474), (469, 470, 474, 473), (449, 32, 33, 57), (60, 61, 475, 62, 63, 20, 32, 449, 64, 65, 66, 67, 68), (60, 68, 69, 70, 71, 72, 65, 64, 73, 450, 74, 75), (475, 61, 59, 58), (44, 74, 450, 45), (46, 45, 450, 73), (64, 449, 57, 47), (475, 88, 76, 62), (475, 58, 41, 88), (57, 449, 450, 45), (62, 63, 475)])
_uv = me_cube_001.uv_layers.new(name='UVMap')
_uv.uv.foreach_set('vector', [0.8227, 0.5342, 0.8231, 0.505, 0.7866, 0.504, 0.7861, 0.5377, 0.8505, 0.5331, 0.8509, 0.504, 0.8231, 0.505, 0.8227, 0.5342, 0.7866, 0.504, 0.8231, 0.505, 0.8094, 0.6446, 0.7749, 0.6464, 0.7749, 0.6464, 0.7745, 0.6801, 0.7861, 0.5377, 0.7866, 0.504, 0.7745, 0.6801, 0.809, 0.6783, 0.8227, 0.5342, 0.7861, 0.5377, 0.8505, 0.5331, 0.8227, 0.5342, 0.809, 0.6783, 0.8441, 0.6753, 0.8783, 0.5321, 0.8787, 0.503, 0.8509, 0.504, 0.8505, 0.5331, 0.7745, 0.6801, 0.7749, 0.6464, 0.7177, 0.6469, 0.7173, 0.6806, 0.8042, 0.7508, 0.809, 0.6783, 0.7745, 0.6801, 0.7676, 0.7547, 0.8408, 0.7469, 0.8441, 0.6753, 0.809, 0.6783, 0.8042, 0.7508, 0.8441, 0.6753, 0.8791, 0.6723, 0.8783, 0.5321, 0.8505, 0.5331, 0.9148, 0.5331, 0.9152, 0.4994, 0.8787, 0.503, 0.8783, 0.5321, 0.8509, 0.504, 0.8787, 0.503, 0.8796, 0.6386, 0.8445, 0.6416, 0.8445, 0.6416, 0.8094, 0.6446, 0.8231, 0.505, 0.8509, 0.504, 0.8094, 0.6446, 0.8046, 0.7171, 0.7681, 0.721, 0.7749, 0.6464, 0.7676, 0.7547, 0.7745, 0.6801, 0.7173, 0.6806, 0.7117, 0.8298, 0.7749, 0.6464, 0.7681, 0.721, 0.7121, 0.7961, 0.7177, 0.6469, 0.7173, 0.6806, 0.7177, 0.6469, 0.661, 0.6497, 0.6607, 0.6765, 0.8408, 0.7469, 0.8042, 0.7508, 0.8082, 0.8183, 0.8375, 0.8146, 0.8774, 0.7429, 0.8791, 0.6723, 0.8441, 0.6753, 0.8408, 0.7469, 0.8791, 0.6723, 0.9142, 0.6693, 0.9148, 0.5331, 0.8783, 0.5321, 0.9371, 0.1019, 0.9152, 0.4994, 0.9148, 0.5331, 0.9367, 0.1356, 0.8787, 0.503, 0.9152, 0.4994, 0.9147, 0.6356, 0.8796, 0.6386, 0.8445, 0.6416, 0.8412, 0.7131, 0.8046, 0.7171, 0.8094, 0.6446, 0.7681, 0.721, 0.8046, 0.7171, 0.8086, 0.7923, 0.7618, 0.7945, 0.7681, 0.721, 0.7676, 0.7547, 0.7117, 0.8298, 0.7121, 0.7961, 0.7173, 0.6806, 0.6607, 0.6765, 0.6558, 0.8965, 0.7117, 0.8298, 0.7121, 0.7961, 0.6561, 0.8697, 0.661, 0.6497, 0.7177, 0.6469, 0.6607, 0.6765, 0.661, 0.6497, 0.6482, 0.6509, 0.6479, 0.6777, 0.7613, 0.8282, 0.8082, 0.8183, 0.8042, 0.7508, 0.7676, 0.7547, 0.8375, 0.8146, 0.8669, 0.8108, 0.8774, 0.7429, 0.8408, 0.7469, 0.9139, 0.739, 0.9142, 0.6693, 0.8791, 0.6723, 0.8774, 0.7429, 0.9992, 0.5056, 0.9989, 0.03372, 0.9743, 0.07403, 0.9743, 0.6355, 0.9627, 0.5946, 0.9627, 0.6835, 0.9644, 0.671, 0.9681, 0.6663, 0.9717, 0.6723, 0.9731, 0.6854, 0.9714, 0.6979, 0.9994, 0.684, 0.9994, 0.684, 0.9714, 0.6979, 0.9676, 0.7026, 0.964, 0.6966, 0.9627, 0.6835, 0.9627, 0.5946, 0.9627, 0.09308, 0.9367, 0.1356, 0.9148, 0.5331, 0.9142, 0.6693, 0.9136, 0.8087, 0.9996, 0.8667, 0.8796, 0.6386, 0.8778, 0.7092, 0.8412, 0.7131, 0.8445, 0.6416, 0.8046, 0.7171, 0.8412, 0.7131, 0.8379, 0.7886, 0.8086, 0.7923, 0.7681, 0.721, 0.7618, 0.7945, 0.7024, 0.8543, 0.7059, 0.8047, 0.7676, 0.7547, 0.7681, 0.721, 0.7059, 0.8047, 0.7055, 0.8385, 0.7121, 0.7961, 0.7117, 0.8298, 0.6558, 0.8965, 0.6561, 0.8697, 0.661, 0.6497, 0.6561, 0.8697, 0.6437, 0.882, 0.6482, 0.6509, 0.6558, 0.8965, 0.6607, 0.6765, 0.6479, 0.6777, 0.6433, 0.9088, 0.6479, 0.6777, 0.6482, 0.6509, 0.6044, 0.649, 0.6041, 0.6758, 0.8086, 0.7923, 0.8082, 0.8183, 0.7613, 0.8282, 0.7618, 0.7945, 0.7613, 0.8282, 0.7676, 0.7547, 0.7055, 0.8385, 0.702, 0.888, 0.8086, 0.7923, 0.8379, 0.7886, 0.8672, 0.7848, 0.8669, 0.8108, 0.8375, 0.8146, 0.8082, 0.8183, 0.8669, 0.8108, 0.9136, 0.8087, 0.9139, 0.739, 0.8774, 0.7429, 0.9139, 0.739, 0.9136, 0.8087, 0.9142, 0.6693, 0.9992, 0.5056, 0.9994, 0.684, 0.9996, 0.8667, 1.0, 0.8329, 0.9998, 0.6503, 0.9996, 0.4718, 0.9993, 0.0, 0.9989, 0.03372, 0.9747, 0.6018, 0.9631, 0.5609, 0.9627, 0.5946, 0.9743, 0.6355, 0.9147, 0.6356, 0.9144, 0.7053, 0.8778, 0.7092, 0.8796, 0.6386, 0.7618, 0.7945, 0.7613, 0.8282, 0.702, 0.888, 0.7024, 0.8543, 0.7024, 0.8543, 0.6429, 0.9444, 0.6438, 0.8795, 0.7059, 0.8047, 0.7055, 0.8385, 0.7059, 0.8047, 0.6438, 0.8795, 0.6434, 0.9132, 0.6561, 0.8697, 0.6558, 0.8965, 0.6433, 0.9088, 0.6437, 0.882, 0.6482, 0.6509, 0.6437, 0.882, 0.6002, 0.9077, 0.6044, 0.649, 0.6433, 0.9088, 0.6479, 0.6777, 0.6041, 0.6758, 0.5999, 0.9345, 0.6041, 0.6758, 0.6044, 0.649, 0.5761, 0.6451, 0.5757, 0.6788, 0.7055, 0.8385, 0.6434, 0.9132, 0.6426, 0.9679, 0.702, 0.888, 0.8672, 0.7848, 0.8379, 0.7886, 0.8412, 0.7131, 0.8778, 0.7092, 0.7024, 0.8543, 0.702, 0.888, 0.6426, 0.9679, 0.6429, 0.9444, 0.6434, 0.9132, 0.6438, 0.8795, 0.5817, 0.9148, 0.5812, 0.9485, 0.6437, 0.882, 0.6433, 0.9088, 0.5999, 0.9345, 0.6002, 0.9077, 0.6002, 0.9077, 0.5695, 0.7821, 0.5761, 0.6451, 0.6044, 0.649, 0.5757, 0.6788, 0.5761, 0.6451, 0.5478, 0.6447, 0.5474, 0.6784, 0.6429, 0.9444, 0.6426, 0.9679, 0.5832, 1.0, 0.5835, 0.9766, 0.6429, 0.9444, 0.5835, 0.9766, 0.5817, 0.9148, 0.6438, 0.8795, 0.6434, 0.9132, 0.5812, 0.9485, 0.5832, 1.0, 0.6426, 0.9679, 0.5812, 0.9485, 0.5817, 0.9148, 0.5195, 0.916, 0.5191, 0.9497, 0.6002, 0.9077, 0.5999, 0.9345, 0.5692, 0.8096, 0.5695, 0.7821, 0.5692, 0.8096, 0.5999, 0.9345, 0.6041, 0.6758, 0.5757, 0.6788, 0.5695, 0.7821, 0.5333, 0.6962, 0.5478, 0.6447, 0.5761, 0.6451, 0.5474, 0.6784, 0.5478, 0.6447, 0.529, 0.6445, 0.5285, 0.6782, 0.5835, 0.9766, 0.5832, 1.0, 0.5238, 0.9944, 0.5242, 0.971, 0.5835, 0.9766, 0.5242, 0.971, 0.5195, 0.916, 0.5817, 0.9148, 0.5812, 0.9485, 0.5191, 0.9497, 0.5238, 0.9944, 0.5832, 1.0, 0.5191, 0.9497, 0.5195, 0.916, 0.4574, 0.9046, 0.457, 0.9384, 0.5695, 0.7821, 0.5692, 0.8096, 0.533, 0.7237, 0.5333, 0.6962, 0.533, 0.7237, 0.5692, 0.8096, 0.5757, 0.6788, 0.5474, 0.6784, 0.5333, 0.6962, 0.5043, 0.688, 0.529, 0.6445, 0.5478, 0.6447, 0.5474, 0.6784, 0.5285, 0.6782, 0.504, 0.7155, 0.533, 0.7237, 0.5285, 0.6782, 0.529, 0.6445, 0.5101, 0.6442, 0.5096, 0.6779, 0.5242, 0.971, 0.5238, 0.9944, 0.4645, 0.9913, 0.4648, 0.9679, 0.5242, 0.971, 0.4648, 0.9679, 0.4574, 0.9046, 0.5195, 0.916, 0.5191, 0.9497, 0.457, 0.9384, 0.4645, 0.9913, 0.5238, 0.9944, 0.457, 0.9384, 0.4574, 0.9046, 0.3953, 0.8919, 0.3948, 0.9256, 0.5333, 0.6962, 0.533, 0.7237, 0.504, 0.7155, 0.5043, 0.688, 0.5043, 0.688, 0.4881, 0.6879, 0.5101, 0.6442, 0.529, 0.6445, 0.5285, 0.6782, 0.5096, 0.6779, 0.4877, 0.7154, 0.504, 0.7155, 0.5096, 0.6779, 0.5101, 0.6442, 0.4912, 0.644, 0.4908, 0.6777, 0.4648, 0.9679, 0.4645, 0.9913, 0.4051, 0.9782, 0.4054, 0.9547, 0.4648, 0.9679, 0.4054, 0.9547, 0.3953, 0.8919, 0.4574, 0.9046, 0.457, 0.9384, 0.3948, 0.9256, 0.4051, 0.9782, 0.4645, 0.9913, 0.3948, 0.9256, 0.3953, 0.8919, 0.3332, 0.8633, 0.3327, 0.897, 0.5043, 0.688, 0.504, 0.7155, 0.4877, 0.7154, 0.4881, 0.6879, 0.4881, 0.6879, 0.4652, 0.6869, 0.4912, 0.644, 0.5101, 0.6442, 0.5096, 0.6779, 0.4908, 0.6777, 0.4649, 0.7143, 0.4877, 0.7154, 0.4908, 0.6777, 0.4912, 0.644, 0.4723, 0.6437, 0.4719, 0.6775, 0.4054, 0.9547, 0.4051, 0.9782, 0.3457, 0.96, 0.346, 0.9366, 0.4054, 0.9547, 0.346, 0.9366, 0.3332, 0.8633, 0.3953, 0.8919, 0.3332, 0.8633, 0.2836, 0.8298, 0.2831, 0.8635, 0.3327, 0.897, 0.4881, 0.6879, 0.4877, 0.7154, 0.4649, 0.7143, 0.4652, 0.6869, 0.4723, 0.6437, 0.4912, 0.644, 0.4652, 0.6869, 0.4581, 0.7115, 0.4719, 0.6775, 0.4723, 0.6437, 0.4535, 0.6435, 0.453, 0.6772, 0.3457, 0.96, 0.4051, 0.9782, 0.3948, 0.9256, 0.3327, 0.897, 0.3457, 0.96, 0.2983, 0.9435, 0.2986, 0.92, 0.346, 0.9366, 0.2836, 0.8298, 0.2646, 0.7188, 0.2642, 0.7525, 0.2831, 0.8635, 0.4652, 0.6869, 0.4649, 0.7143, 0.4577, 0.739, 0.4581, 0.7115, 0.4577, 0.739, 0.4649, 0.7143, 0.4908, 0.6777, 0.4719, 0.6775, 0.4581, 0.7115, 0.4443, 0.7114, 0.4535, 0.6435, 0.4723, 0.6437, 0.453, 0.6772, 0.4535, 0.6435, 0.4346, 0.6433, 0.4341, 0.677, 0.2983, 0.9435, 0.3457, 0.96, 0.3327, 0.897, 0.2831, 0.8635, 0.2272, 0.8952, 0.2986, 0.92, 0.2983, 0.9435, 0.2269, 0.9186, 0.2986, 0.92, 0.2836, 0.8298, 0.3332, 0.8633, 0.346, 0.9366, 0.2642, 0.7525, 0.2646, 0.7188, 0.2647, 0.6411, 0.2643, 0.6748, 0.4581, 0.7115, 0.4577, 0.739, 0.4439, 0.7389, 0.4443, 0.7114, 0.4439, 0.7389, 0.4577, 0.739, 0.4719, 0.6775, 0.453, 0.6772, 0.4443, 0.7114, 0.4305, 0.7114, 0.4346, 0.6433, 0.4535, 0.6435, 0.453, 0.6772, 0.4341, 0.677, 0.4301, 0.7389, 0.4439, 0.7389, 0.4341, 0.677, 0.4346, 0.6433, 0.4157, 0.643, 0.4153, 0.6767, 0.2983, 0.9435, 0.2831, 0.8635, 0.2642, 0.7525, 0.2085, 0.7494, 0.2269, 0.9186, 0.2272, 0.8952, 0.2269, 0.9186, 0.1675, 0.8889, 0.1678, 0.8684, 0.2089, 0.7157, 0.2646, 0.7188, 0.2836, 0.8298, 0.2986, 0.92, 0.2272, 0.8952, 0.2085, 0.7494, 0.2642, 0.7525, 0.2643, 0.6748, 0.2086, 0.6717, 0.2646, 0.7188, 0.2089, 0.7157, 0.209, 0.638, 0.2647, 0.6411, 0.2832, 0.6751, 0.2836, 0.6413, 0.2647, 0.6411, 0.2643, 0.6748, 0.2643, 0.6748, 0.2647, 0.6411, 0.3224, 0.6421, 0.322, 0.6758, 0.2643, 0.6748, 0.2647, 0.6411, 0.2647, 0.7178, 0.2642, 0.7516, 0.4443, 0.7114, 0.4439, 0.7389, 0.4301, 0.7389, 0.4305, 0.7114, 0.4305, 0.7114, 0.4167, 0.7113, 0.4157, 0.643, 0.4346, 0.6433, 0.4341, 0.677, 0.4153, 0.6767, 0.4164, 0.7388, 0.4301, 0.7389, 0.4153, 0.6767, 0.4157, 0.643, 0.3968, 0.6428, 0.3964, 0.6765, 0.1678, 0.8684, 0.1675, 0.8889, 0.1434, 0.8671, 0.1437, 0.8448, 0.1791, 0.7491, 0.2085, 0.7494, 0.2086, 0.6717, 0.1791, 0.6714, 0.2086, 0.6717, 0.2643, 0.6748, 0.2645, 0.5356, 0.2087, 0.5325, 0.2089, 0.7157, 0.1795, 0.7154, 0.1795, 0.6377, 0.209, 0.638, 0.2647, 0.6411, 0.209, 0.638, 0.2092, 0.4988, 0.2649, 0.5019, 0.302, 0.6753, 0.3025, 0.6416, 0.2836, 0.6413, 0.2832, 0.6751, 0.2647, 0.6411, 0.2836, 0.6413, 0.3202, 0.716, 0.2647, 0.7178, 0.2645, 0.5356, 0.2643, 0.6748, 0.322, 0.6758, 0.3222, 0.5309, 0.2647, 0.6411, 0.2649, 0.5019, 0.3226, 0.4972, 0.3224, 0.6421, 0.322, 0.6758, 0.3224, 0.6421, 0.3801, 0.6431, 0.3797, 0.6768, 0.2642, 0.7516, 0.3199, 0.7435, 0.2832, 0.6751, 0.2643, 0.6748, 0.3202, 0.716, 0.3199, 0.7435, 0.2642, 0.7516, 0.2647, 0.7178, 0.4305, 0.7114, 0.4301, 0.7389, 0.4164, 0.7388, 0.4167, 0.7113, 0.4153, 0.6767, 0.3964, 0.6765, 0.4026, 0.7369, 0.4164, 0.7388, 0.3968, 0.6428, 0.4157, 0.643, 0.4167, 0.7113, 0.4029, 0.7094, 0.3964, 0.6765, 0.3968, 0.6428, 0.378, 0.6425, 0.3775, 0.6763, 0.1702, 0.7186, 0.1795, 0.7187, 0.1795, 0.7154, 0.2089, 0.7157, 0.2272, 0.8952, 0.1678, 0.8684, 0.1472, 0.7184, 0.1564, 0.7185, 0.1564, 0.7152, 0.1702, 0.7153, 0.1437, 0.8448, 0.1434, 0.8671, 0.1193, 0.846, 0.1196, 0.8205, 0.1791, 0.7524, 0.1791, 0.7491, 0.1791, 0.6714, 0.1791, 0.5387, 0.1796, 0.5363, 0.1796, 0.75, 0.1464, 0.6711, 0.1466, 0.6711, 0.1466, 0.5384, 0.1559, 0.5385, 0.1559, 0.6712, 0.1698, 0.6713, 0.1698, 0.5386, 0.1791, 0.5387, 0.1791, 0.6714, 0.2086, 0.6717, 0.2087, 0.5325, 0.1466, 0.5319, 0.2645, 0.5356, 0.216, 0.2796, 0.1901, 0.2778, 0.2087, 0.5325, 0.18, 0.5075, 0.1795, 0.505, 0.1795, 0.6377, 0.1795, 0.7154, 0.1795, 0.7187, 0.18, 0.7212, 0.209, 0.638, 0.1795, 0.6377, 0.1795, 0.505, 0.1702, 0.5049, 0.1702, 0.6376, 0.1564, 0.6375, 0.1564, 0.5048, 0.1471, 0.5047, 0.1471, 0.6374, 0.1469, 0.6374, 0.147, 0.4982, 0.2092, 0.4988, 0.2092, 0.4988, 0.1904, 0.2569, 0.2163, 0.2587, 0.2649, 0.5019, 0.3199, 0.7435, 0.3337, 0.7418, 0.302, 0.6753, 0.2832, 0.6751, 0.3209, 0.6755, 0.3213, 0.6418, 0.3025, 0.6416, 0.302, 0.6753, 0.2836, 0.6413, 0.3025, 0.6416, 0.334, 0.7143, 0.3202, 0.716, 0.2645, 0.5356, 0.3222, 0.5309, 0.3225, 0.314, 0.216, 0.2796, 0.3222, 0.5309, 0.322, 0.6758, 0.3797, 0.6768, 0.3799, 0.5313, 0.3226, 0.4972, 0.2649, 0.5019, 0.2163, 0.2587, 0.3228, 0.2916, 0.3224, 0.6421, 0.3226, 0.4972, 0.3803, 0.4976, 0.3801, 0.6431, 0.3797, 0.6768, 0.3801, 0.6431, 0.4378, 0.6441, 0.4374, 0.6778, 0.334, 0.7143, 0.3337, 0.7418, 0.3199, 0.7435, 0.3202, 0.716, 0.4167, 0.7113, 0.4164, 0.7388, 0.4026, 0.7369, 0.4029, 0.7094, 0.4029, 0.7094, 0.3891, 0.7093, 0.378, 0.6425, 0.3968, 0.6428, 0.3775, 0.6763, 0.378, 0.6425, 0.3591, 0.6423, 0.3586, 0.676, 0.0842, 0.7482, 0.08464, 0.7145, 0.1196, 0.8205, 0.1193, 0.846, 0.1808, 0.7305, 0.1805, 0.7257, 0.18, 0.7212, 0.1795, 0.7187, 0.1702, 0.7186, 0.1697, 0.7211, 0.1691, 0.7256, 0.1687, 0.7304, 0.1685, 0.7355, 0.1685, 0.7405, 0.1688, 0.7454, 0.1693, 0.7499, 0.1698, 0.7524, 0.1791, 0.7524, 0.1796, 0.75, 0.1802, 0.7455, 0.1806, 0.7407, 0.1808, 0.7356, 0.1808, 0.5219, 0.1806, 0.5269, 0.1802, 0.5318, 0.1796, 0.5363, 0.1791, 0.5387, 0.1698, 0.5386, 0.1693, 0.5362, 0.1688, 0.5317, 0.1685, 0.5268, 0.1685, 0.5218, 0.1687, 0.5167, 0.1691, 0.5118, 0.1697, 0.5074, 0.1702, 0.5049, 0.1795, 0.505, 0.18, 0.5075, 0.1805, 0.5119, 0.1808, 0.5168, 0.1796, 0.5363, 0.1802, 0.5318, 0.1802, 0.7455, 0.1796, 0.75, 0.1056, 0.6707, 0.1226, 0.6709, 0.1226, 0.5382, 0.1319, 0.5383, 0.1319, 0.671, 0.1464, 0.6711, 0.1466, 0.5319, 0.08815, 0.5313, 0.1463, 0.7488, 0.1466, 0.7488, 0.1466, 0.6711, 0.1464, 0.6711, 0.1462, 0.5359, 0.1466, 0.5384, 0.1466, 0.6711, 0.1466, 0.7488, 0.1466, 0.751, 0.1466, 0.7521, 0.1462, 0.7497, 0.1577, 0.5217, 0.1575, 0.5267, 0.1571, 0.5316, 0.1565, 0.536, 0.1559, 0.5385, 0.1466, 0.5384, 0.1462, 0.5359, 0.1457, 0.5315, 0.1454, 0.5266, 0.1453, 0.5215, 0.1455, 0.5165, 0.1459, 0.5116, 0.1466, 0.5071, 0.1471, 0.5047, 0.1564, 0.5048, 0.1568, 0.5072, 0.1573, 0.5117, 0.1576, 0.5166, 0.1559, 0.7522, 0.1559, 0.7489, 0.1559, 0.6712, 0.1559, 0.5385, 0.1565, 0.536, 0.1565, 0.7498, 0.1559, 0.7489, 0.1698, 0.749, 0.1698, 0.6713, 0.1559, 0.6712, 0.1693, 0.5362, 0.1698, 0.5386, 0.1698, 0.6713, 0.1698, 0.749, 0.1698, 0.7524, 0.1693, 0.7499, 0.1466, 0.5319, 0.2087, 0.5325, 0.1901, 0.2778, 0.1612, 0.2775, 0.1805, 0.5119, 0.18, 0.5075, 0.18, 0.7212, 0.1805, 0.7257, 0.1702, 0.7186, 0.1702, 0.7153, 0.1702, 0.6376, 0.1702, 0.5049, 0.1697, 0.5074, 0.1697, 0.7211, 0.1702, 0.7153, 0.1564, 0.7152, 0.1564, 0.6375, 0.1702, 0.6376, 0.1568, 0.5072, 0.1564, 0.5048, 0.1564, 0.6375, 0.1564, 0.7152, 0.1564, 0.7185, 0.1568, 0.721, 0.1471, 0.7184, 0.1471, 0.7173, 0.1471, 0.7151, 0.1471, 0.6374, 0.1471, 0.5047, 0.1466, 0.5071, 0.1466, 0.7209, 0.1471, 0.7151, 0.1468, 0.7151, 0.1469, 0.6374, 0.1471, 0.6374, 0.1469, 0.6374, 0.1324, 0.6372, 0.1324, 0.5045, 0.1231, 0.5045, 0.1231, 0.6371, 0.106, 0.637, 0.0886, 0.4976, 0.147, 0.4982, 0.2092, 0.4988, 0.147, 0.4982, 0.1615, 0.2566, 0.1904, 0.2569, 0.3209, 0.6755, 0.302, 0.6753, 0.3337, 0.7418, 0.3474, 0.7366, 0.3398, 0.6758, 0.3402, 0.6421, 0.3213, 0.6418, 0.3209, 0.6755, 0.3799, 0.5313, 0.3797, 0.6768, 0.4374, 0.6778, 0.4376, 0.5321, 0.3801, 0.6431, 0.3803, 0.4976, 0.438, 0.4984, 0.4378, 0.6441, 0.4374, 0.6778, 0.4378, 0.6441, 0.4956, 0.6451, 0.4951, 0.6788, 0.3478, 0.7091, 0.3474, 0.7366, 0.3337, 0.7418, 0.334, 0.7143, 0.4029, 0.7094, 0.4026, 0.7369, 0.3888, 0.7368, 0.3891, 0.7093, 0.3888, 0.7368, 0.4026, 0.7369, 0.3964, 0.6765, 0.3775, 0.6763, 0.3591, 0.6423, 0.378, 0.6425, 0.3891, 0.7093, 0.3754, 0.711, 0.3586, 0.676, 0.3591, 0.6423, 0.3402, 0.6421, 0.3398, 0.6758, 0.1576, 0.7303, 0.1573, 0.7255, 0.1568, 0.721, 0.1564, 0.7185, 0.1472, 0.7184, 0.1471, 0.7184, 0.1466, 0.7209, 0.1459, 0.7253, 0.1455, 0.7302, 0.1453, 0.7353, 0.1454, 0.7403, 0.1457, 0.7452, 0.1462, 0.7497, 0.1466, 0.7521, 0.1468, 0.7521, 0.1559, 0.7522, 0.1565, 0.7498, 0.1571, 0.7453, 0.1575, 0.7404, 0.1577, 0.7354, 0.08464, 0.7145, 0.1157, 0.7148, 0.1437, 0.8448, 0.1196, 0.8205, 0.1153, 0.7485, 0.0842, 0.7482, 0.1193, 0.846, 0.1434, 0.8671, 0.08464, 0.7145, 0.0842, 0.7482, 0.06468, 0.6703, 0.06512, 0.6366, 0.1808, 0.5219, 0.1808, 0.5168, 0.1808, 0.7305, 0.1808, 0.7356, 0.1808, 0.5168, 0.1805, 0.5119, 0.1805, 0.7257, 0.1808, 0.7305, 0.1697, 0.5074, 0.1691, 0.5118, 0.1691, 0.7256, 0.1697, 0.7211, 0.1691, 0.5118, 0.1687, 0.5167, 0.1687, 0.7304, 0.1691, 0.7256, 0.1687, 0.5167, 0.1685, 0.5218, 0.1685, 0.7355, 0.1687, 0.7304, 0.1685, 0.5218, 0.1685, 0.5268, 0.1685, 0.7405, 0.1685, 0.7355, 0.1685, 0.5268, 0.1688, 0.5317, 0.1688, 0.7454, 0.1685, 0.7405, 0.1688, 0.5317, 0.1693, 0.5362, 0.1693, 0.7499, 0.1688, 0.7454, 0.1802, 0.5318, 0.1806, 0.5269, 0.1806, 0.7407, 0.1802, 0.7455, 0.1806, 0.5269, 0.1808, 0.5219, 0.1808, 0.7356, 0.1806, 0.7407, 0.06468, 0.6703, 0.1056, 0.6707, 0.08815, 0.5313, 0.02971, 0.5308, 0.1153, 0.7485, 0.1226, 0.7486, 0.1226, 0.6709, 0.1056, 0.6707, 0.1222, 0.5357, 0.1226, 0.5382, 0.1226, 0.6709, 0.1226, 0.7486, 0.1226, 0.7519, 0.1222, 0.7494, 0.1337, 0.5214, 0.1335, 0.5265, 0.1331, 0.5313, 0.1324, 0.5358, 0.1319, 0.5383, 0.1226, 0.5382, 0.1222, 0.5357, 0.1217, 0.5312, 0.1214, 0.5264, 0.1213, 0.5213, 0.1215, 0.5162, 0.1219, 0.5114, 0.1226, 0.5069, 0.1231, 0.5045, 0.1324, 0.5045, 0.1328, 0.507, 0.1333, 0.5115, 0.1336, 0.5164, 0.1319, 0.752, 0.1319, 0.7487, 0.1319, 0.671, 0.1319, 0.5383, 0.1324, 0.5358, 0.1324, 0.7495, 0.1319, 0.7487, 0.1463, 0.7488, 0.1464, 0.6711, 0.1319, 0.671, 0.08815, 0.5313, 0.1466, 0.5319, 0.1612, 0.2775, 0.1271, 0.2772, 0.1466, 0.7488, 0.1463, 0.7488, 0.1466, 0.751, 0.1457, 0.5315, 0.1462, 0.5359, 0.1462, 0.7497, 0.1457, 0.7452, 0.1577, 0.5217, 0.1576, 0.5166, 0.1576, 0.7303, 0.1577, 0.7354, 0.1575, 0.5267, 0.1577, 0.5217, 0.1577, 0.7354, 0.1575, 0.7404, 0.1571, 0.5316, 0.1575, 0.5267, 0.1575, 0.7404, 0.1571, 0.7453, 0.1565, 0.536, 0.1571, 0.5316, 0.1571, 0.7453, 0.1565, 0.7498, 0.1454, 0.5266, 0.1457, 0.5315, 0.1457, 0.7452, 0.1454, 0.7403, 0.1453, 0.5215, 0.1454, 0.5266, 0.1454, 0.7403, 0.1453, 0.7353, 0.1455, 0.5165, 0.1453, 0.5215, 0.1453, 0.7353, 0.1455, 0.7302, 0.1459, 0.5116, 0.1455, 0.5165, 0.1455, 0.7302, 0.1459, 0.7253, 0.1466, 0.5071, 0.1459, 0.5116, 0.1459, 0.7253, 0.1466, 0.7209, 0.1573, 0.5117, 0.1568, 0.5072, 0.1568, 0.721, 0.1573, 0.7255, 0.1576, 0.5166, 0.1573, 0.5117, 0.1573, 0.7255, 0.1576, 0.7303, 0.1559, 0.7489, 0.1559, 0.7522, 0.1468, 0.7521, 0.1675, 0.8889, 0.2269, 0.9186, 0.2085, 0.7494, 0.1791, 0.7491, 0.1791, 0.7524, 0.1698, 0.7524, 0.1698, 0.749, 0.1471, 0.7173, 0.1468, 0.7151, 0.1471, 0.7151, 0.1468, 0.7151, 0.1324, 0.715, 0.1324, 0.6372, 0.1469, 0.6374, 0.1328, 0.507, 0.1324, 0.5045, 0.1324, 0.6372, 0.1324, 0.715, 0.1324, 0.7183, 0.1328, 0.7207, 0.1231, 0.7182, 0.1231, 0.7149, 0.1231, 0.6371, 0.1231, 0.5045, 0.1226, 0.5069, 0.1226, 0.7206, 0.1231, 0.7149, 0.1157, 0.7148, 0.106, 0.637, 0.1231, 0.6371, 0.106, 0.637, 0.06512, 0.6366, 0.03015, 0.497, 0.0886, 0.4976, 0.147, 0.4982, 0.0886, 0.4976, 0.1273, 0.2563, 0.1615, 0.2566, 0.3398, 0.6758, 0.3209, 0.6755, 0.3474, 0.7366, 0.3612, 0.7376, 0.3478, 0.7091, 0.334, 0.7143, 0.3025, 0.6416, 0.3213, 0.6418, 0.2163, 0.2587, 0.216, 0.2796, 0.3225, 0.314, 0.3228, 0.2916, 0.4376, 0.5321, 0.3798, 0.5316, 0.3219, 0.531, 0.3222, 0.4265, 0.3225, 0.314, 0.3222, 0.5309, 0.3799, 0.5313, 0.4376, 0.5321, 0.4374, 0.6778, 0.4951, 0.6788, 0.4953, 0.5331, 0.3803, 0.4976, 0.3226, 0.4972, 0.3228, 0.2916, 0.3227, 0.3928, 0.3224, 0.4973, 0.3802, 0.4979, 0.438, 0.4984, 0.4378, 0.6441, 0.438, 0.4984, 0.4957, 0.4994, 0.4956, 0.6451, 0.4951, 0.6788, 0.4956, 0.6451, 0.5533, 0.6461, 0.5528, 0.6798, 0.3616, 0.7101, 0.3612, 0.7376, 0.3474, 0.7366, 0.3478, 0.7091, 0.3891, 0.7093, 0.3888, 0.7368, 0.375, 0.7385, 0.3754, 0.711, 0.375, 0.7385, 0.3888, 0.7368, 0.3775, 0.6763, 0.3586, 0.676, 0.3402, 0.6421, 0.3591, 0.6423, 0.3754, 0.711, 0.3616, 0.7101, 0.1336, 0.7301, 0.1333, 0.7252, 0.1328, 0.7207, 0.1324, 0.7183, 0.1231, 0.7182, 0.1226, 0.7206, 0.1219, 0.7251, 0.1215, 0.73, 0.1213, 0.735, 0.1214, 0.7401, 0.1217, 0.745, 0.1222, 0.7494, 0.1226, 0.7519, 0.1319, 0.752, 0.1324, 0.7495, 0.1331, 0.7451, 0.1335, 0.7402, 0.1337, 0.7352, 0.1157, 0.7148, 0.08464, 0.7145, 0.06512, 0.6366, 0.106, 0.637, 0.1231, 0.7149, 0.1231, 0.7182, 0.1324, 0.7183, 0.1324, 0.715, 0.1468, 0.7151, 0.1471, 0.7173, 0.1471, 0.7184, 0.1472, 0.7184, 0.1678, 0.8684, 0.1437, 0.8448, 0.1157, 0.7148, 0.0842, 0.7482, 0.1153, 0.7485, 0.1056, 0.6707, 0.06468, 0.6703, 0.06512, 0.6366, 0.06468, 0.6703, 0.02971, 0.5308, 0.03015, 0.497, 0.1217, 0.5312, 0.1222, 0.5357, 0.1222, 0.7494, 0.1217, 0.745, 0.1337, 0.5214, 0.1336, 0.5164, 0.1336, 0.7301, 0.1337, 0.7352, 0.1335, 0.5265, 0.1337, 0.5214, 0.1337, 0.7352, 0.1335, 0.7402, 0.1331, 0.5313, 0.1335, 0.5265, 0.1335, 0.7402, 0.1331, 0.7451, 0.1324, 0.5358, 0.1331, 0.5313, 0.1331, 0.7451, 0.1324, 0.7495, 0.1214, 0.5264, 0.1217, 0.5312, 0.1217, 0.745, 0.1214, 0.7401, 0.1213, 0.5213, 0.1214, 0.5264, 0.1214, 0.7401, 0.1213, 0.735, 0.1215, 0.5162, 0.1213, 0.5213, 0.1213, 0.735, 0.1215, 0.73, 0.1219, 0.5114, 0.1215, 0.5162, 0.1215, 0.73, 0.1219, 0.7251, 0.1226, 0.5069, 0.1219, 0.5114, 0.1219, 0.7251, 0.1226, 0.7206, 0.1333, 0.5115, 0.1328, 0.507, 0.1328, 0.7207, 0.1333, 0.7252, 0.1336, 0.5164, 0.1333, 0.5115, 0.1333, 0.7252, 0.1336, 0.7301, 0.1319, 0.752, 0.1226, 0.7519, 0.1226, 0.7486, 0.1153, 0.7485, 0.1434, 0.8671, 0.1675, 0.8889, 0.1468, 0.7521, 0.1466, 0.7521, 0.1466, 0.751, 0.1463, 0.7488, 0.1319, 0.7487, 0.1273, 0.2563, 0.0886, 0.4976, 0.03015, 0.497, 0.0003312, 0.2841, 0.1612, 0.2775, 0.1901, 0.2778, 0.216, 0.2796, 0.2163, 0.2587, 0.1904, 0.2569, 0.1615, 0.2566, 0.1273, 0.2563, 0.1271, 0.2772, 0.3612, 0.7376, 0.375, 0.7385, 0.3586, 0.676, 0.3398, 0.6758, 0.3616, 0.7101, 0.3478, 0.7091, 0.3213, 0.6418, 0.3402, 0.6421, 0.3222, 0.4265, 0.3227, 0.3928, 0.3228, 0.2916, 0.3225, 0.314, 0.4376, 0.5321, 0.4483, 0.4247, 0.401, 0.4243, 0.3798, 0.5316, 0.4483, 0.4247, 0.4376, 0.5321, 0.4953, 0.5331, 0.4956, 0.4256, 0.4953, 0.5331, 0.4951, 0.6788, 0.5528, 0.6798, 0.553, 0.5342, 0.3802, 0.4979, 0.3224, 0.4973, 0.3227, 0.3928, 0.4013, 0.3967, 0.4487, 0.3971, 0.438, 0.4984, 0.3802, 0.4979, 0.4013, 0.3967, 0.438, 0.4984, 0.4487, 0.3971, 0.496, 0.398, 0.4957, 0.4994, 0.4956, 0.6451, 0.4957, 0.4994, 0.5534, 0.5004, 0.5533, 0.6461, 0.5528, 0.6798, 0.5533, 0.6461, 0.611, 0.6471, 0.6105, 0.6809, 0.3754, 0.711, 0.375, 0.7385, 0.3612, 0.7376, 0.3616, 0.7101, 0.03015, 0.497, 0.02971, 0.5308, 0.0, 0.3093, 0.0003312, 0.2841, 0.0, 0.3093, 0.02971, 0.5308, 0.08815, 0.5313, 0.1271, 0.2772, 0.1271, 0.2772, 0.1273, 0.2563, 0.0003312, 0.2841, 0.0, 0.3093, 0.401, 0.4243, 0.4013, 0.3967, 0.3227, 0.3928, 0.3222, 0.4265, 0.401, 0.4243, 0.3222, 0.4265, 0.3219, 0.531, 0.3798, 0.5316, 0.4483, 0.4247, 0.4487, 0.3971, 0.4013, 0.3967, 0.401, 0.4243, 0.4487, 0.3971, 0.4483, 0.4247, 0.4956, 0.4256, 0.496, 0.398, 0.4956, 0.4256, 0.4953, 0.5331, 0.553, 0.5342, 0.5429, 0.4264, 0.553, 0.5342, 0.5528, 0.6798, 0.6105, 0.6809, 0.6107, 0.5352, 0.4957, 0.4994, 0.496, 0.398, 0.5432, 0.3988, 0.5534, 0.5004, 0.5533, 0.6461, 0.5534, 0.5004, 0.6111, 0.5014, 0.611, 0.6471, 0.6105, 0.6809, 0.611, 0.6471, 0.6687, 0.6481, 0.6682, 0.6819, 0.496, 0.398, 0.4956, 0.4256, 0.5429, 0.4264, 0.5432, 0.3988, 0.5429, 0.4264, 0.553, 0.5342, 0.6107, 0.5352, 0.5901, 0.4272, 0.6107, 0.5352, 0.6105, 0.6809, 0.6682, 0.6819, 0.6684, 0.5362, 0.5534, 0.5004, 0.5432, 0.3988, 0.5905, 0.3996, 0.6111, 0.5014, 0.611, 0.6471, 0.6111, 0.5014, 0.6689, 0.5025, 0.6687, 0.6481, 0.6682, 0.6819, 0.6687, 0.6481, 0.7264, 0.6492, 0.7259, 0.6829, 0.5432, 0.3988, 0.5429, 0.4264, 0.5901, 0.4272, 0.5905, 0.3996, 0.6684, 0.5362, 0.6682, 0.6819, 0.7259, 0.6829, 0.7261, 0.5372, 0.5905, 0.3996, 0.6691, 0.3979, 0.6689, 0.5025, 0.6111, 0.5014, 0.6687, 0.6481, 0.6689, 0.5025, 0.7266, 0.5035, 0.7264, 0.6492, 0.7259, 0.6829, 0.7264, 0.6492, 0.775, 0.6469, 0.7746, 0.6806, 0.5905, 0.3996, 0.5901, 0.4272, 0.6687, 0.4316, 0.7264, 0.4326, 0.7268, 0.3989, 0.6691, 0.3979, 0.6687, 0.4316, 0.5901, 0.4272, 0.6107, 0.5352, 0.6684, 0.5362, 0.6684, 0.5362, 0.7261, 0.5372, 0.7264, 0.4326, 0.6687, 0.4316, 0.7261, 0.5372, 0.7259, 0.6829, 0.7746, 0.6806, 0.7862, 0.538, 0.6689, 0.5025, 0.6691, 0.3979, 0.7268, 0.3989, 0.7266, 0.5035, 0.7264, 0.6492, 0.7266, 0.5035, 0.7866, 0.5042, 0.775, 0.6469, 0.7746, 0.6806, 0.775, 0.6469, 0.7866, 0.5042, 0.7862, 0.538, 0.7264, 0.4326, 0.7261, 0.5372, 0.7862, 0.538, 0.7841, 0.4337, 0.7266, 0.5035, 0.7268, 0.3989, 0.7381, 0.457, 0.738, 0.5223, 0.7866, 0.5042, 0.7266, 0.5035, 0.7384, 0.5073, 0.7749, 0.5078, 0.7862, 0.538, 0.7866, 0.5042, 0.7845, 0.3999, 0.7841, 0.4337, 0.7845, 0.3999, 0.7268, 0.3989, 0.7264, 0.4326, 0.7841, 0.4337, 0.7266, 0.5035, 0.738, 0.5223, 0.7453, 0.5187, 0.7384, 0.5073, 0.7381, 0.457, 0.7268, 0.3989, 0.7371, 0.4093, 0.7444, 0.4469, 0.738, 0.5223, 0.7381, 0.457, 0.7742, 0.4576, 0.7755, 0.5228, 0.7755, 0.5228, 0.7866, 0.5042, 0.7749, 0.5078, 0.7681, 0.519, 0.7749, 0.5078, 0.7384, 0.5073, 0.7384, 0.4944, 0.7749, 0.4949, 0.7845, 0.3999, 0.7866, 0.5042, 0.7755, 0.5228, 0.7742, 0.4576, 0.7268, 0.3989, 0.7845, 0.3999, 0.7745, 0.4099, 0.7371, 0.4093, 0.738, 0.5223, 0.7755, 0.5228, 0.7681, 0.519, 0.7453, 0.5187, 0.7384, 0.5073, 0.7453, 0.5187, 0.7453, 0.5058, 0.7384, 0.4944, 0.7742, 0.4576, 0.7381, 0.457, 0.7444, 0.4469, 0.7678, 0.4473, 0.7444, 0.4469, 0.7371, 0.4093, 0.737, 0.4253, 0.7444, 0.4629, 0.7681, 0.519, 0.7749, 0.5078, 0.7749, 0.4949, 0.7682, 0.5061, 0.7845, 0.3999, 0.7742, 0.4576, 0.7678, 0.4473, 0.7745, 0.4099, 0.7371, 0.4093, 0.7745, 0.4099, 0.7744, 0.426, 0.737, 0.4253, 0.7453, 0.5187, 0.7681, 0.519, 0.7682, 0.5061, 0.7453, 0.5058, 0.7678, 0.4473, 0.7444, 0.4469, 0.7444, 0.4629, 0.7677, 0.4634, 0.7745, 0.4099, 0.7678, 0.4473, 0.7677, 0.4634, 0.7744, 0.426, 0.9726, 0.6386, 0.974, 0.6517, 0.974, 0.652, 0.9727, 0.6389, 0.969, 0.6326, 0.9726, 0.6386, 0.9727, 0.6389, 0.9691, 0.633, 0.974, 0.6517, 0.9723, 0.6642, 0.9724, 0.6646, 0.974, 0.652, 0.9653, 0.6372, 0.969, 0.6326, 0.9691, 0.633, 0.9654, 0.6377, 0.9723, 0.6642, 0.9685, 0.6689, 0.9686, 0.6693, 0.9724, 0.6646, 0.9636, 0.6498, 0.9653, 0.6372, 0.9654, 0.6377, 0.9637, 0.6503, 0.9649, 0.6629, 0.9636, 0.6498, 0.9637, 0.6503, 0.9651, 0.6634, 0.9685, 0.6689, 0.9649, 0.6629, 0.9651, 0.6634, 0.9686, 0.6693, 0.9731, 0.6854, 0.9717, 0.6723, 0.9715, 0.6715, 0.9728, 0.6846, 0.9714, 0.6979, 0.9731, 0.6854, 0.9728, 0.6846, 0.9711, 0.6972, 0.9717, 0.6723, 0.9681, 0.6663, 0.9679, 0.6656, 0.9715, 0.6715, 0.9676, 0.7026, 0.9714, 0.6979, 0.9711, 0.6972, 0.9674, 0.7019, 0.9681, 0.6663, 0.9644, 0.671, 0.9642, 0.6704, 0.9679, 0.6656, 0.964, 0.6966, 0.9676, 0.7026, 0.9674, 0.7019, 0.9638, 0.696, 0.9627, 0.6835, 0.964, 0.6966, 0.9638, 0.696, 0.9625, 0.6829, 0.9644, 0.671, 0.9627, 0.6835, 0.9625, 0.6829, 0.9642, 0.6704, 0.7845, 0.5365, 0.7746, 0.6025, 0.7663, 0.5897, 0.7719, 0.5521, 0.7245, 0.5393, 0.7845, 0.5365, 0.7719, 0.5521, 0.7377, 0.5537, 0.7845, 0.5365, 0.7842, 0.4316, 0.7744, 0.5369, 0.7746, 0.6025, 0.7746, 0.6025, 0.7371, 0.6042, 0.7449, 0.5907, 0.7663, 0.5897, 0.7719, 0.5521, 0.7663, 0.5897, 0.7663, 0.5805, 0.772, 0.5428, 0.7371, 0.6042, 0.7245, 0.5393, 0.7377, 0.5537, 0.7449, 0.5907, 0.7245, 0.5393, 0.7265, 0.4345, 0.7842, 0.4316, 0.7845, 0.5365, 0.7377, 0.5537, 0.7719, 0.5521, 0.772, 0.5428, 0.7377, 0.5444, 0.7744, 0.5369, 0.7842, 0.4316, 0.7776, 0.4426, 0.7701, 0.5234, 0.7746, 0.6025, 0.7744, 0.5369, 0.7384, 0.5388, 0.7371, 0.6042, 0.7663, 0.5897, 0.7449, 0.5907, 0.7449, 0.5815, 0.7663, 0.5805, 0.7265, 0.4345, 0.7245, 0.5393, 0.7371, 0.6042, 0.7384, 0.5388, 0.7449, 0.5907, 0.7377, 0.5537, 0.7377, 0.5444, 0.7449, 0.5815, 0.7842, 0.4316, 0.7265, 0.4345, 0.7334, 0.4448, 0.7776, 0.4426, 0.7384, 0.5388, 0.7744, 0.5369, 0.7701, 0.5234, 0.7425, 0.5248, 0.7701, 0.5234, 0.7776, 0.4426, 0.7775, 0.4549, 0.77, 0.5357, 0.7265, 0.4345, 0.7384, 0.5388, 0.7425, 0.5248, 0.7334, 0.4448, 0.7776, 0.4426, 0.7334, 0.4448, 0.7332, 0.4571, 0.7775, 0.4549, 0.7425, 0.5248, 0.7701, 0.5234, 0.77, 0.5357, 0.7423, 0.5371, 0.7334, 0.4448, 0.7425, 0.5248, 0.7423, 0.5371, 0.7332, 0.4571, 0.9631, 0.05936, 0.9371, 0.1019, 0.9367, 0.1356, 0.9627, 0.09308, 0.9998, 0.6503, 1.0, 0.8329, 0.9141, 0.775, 0.9144, 0.7053, 0.9147, 0.6356, 0.9152, 0.4994, 0.9371, 0.1019, 0.9631, 0.05936, 0.9631, 0.5609, 0.9636, 0.6498, 0.9649, 0.6629, 0.9685, 0.6689, 0.9723, 0.6642, 0.9998, 0.6503, 0.9723, 0.6642, 0.974, 0.6517, 0.9726, 0.6386, 0.969, 0.6326, 0.9653, 0.6372, 0.9636, 0.6498, 0.9631, 0.5609, 0.9747, 0.6018, 0.9747, 0.0403, 0.9993, 0.0, 0.9996, 0.4718, 0.9141, 0.775, 1.0, 0.8329, 0.9996, 0.8667, 0.9136, 0.8087, 0.9989, 0.03372, 0.9993, 0.0, 0.9747, 0.0403, 0.9743, 0.07403, 0.9743, 0.6355, 0.9743, 0.07403, 0.9747, 0.0403, 0.9747, 0.6018, 0.9631, 0.5609, 0.9631, 0.05936, 0.9627, 0.09308, 0.9627, 0.5946, 0.9141, 0.775, 0.8672, 0.7848, 0.8778, 0.7092, 0.9144, 0.7053, 0.9141, 0.775, 0.9136, 0.8087, 0.8669, 0.8108, 0.8672, 0.7848, 0.9627, 0.09308, 0.9631, 0.05936, 0.9747, 0.0403, 0.9743, 0.07403, 0.9144, 0.7053, 0.9147, 0.6356, 0.9141, 0.775])
me_cube_001.materials.append(mat_material_005)
me_cube_001.use_remesh_preserve_volume = False
me_cube_001.use_remesh_preserve_attributes = False
me_cube_001.use_mirror_vertex_groups = False
me_cube_001.update()
me_cube_002 = bpy.data.meshes.new('Cube.002')
me_cube_002.from_pydata([(3.854e-08, -6.829, -0.09039), (0.039, -6.829, -0.08655), (0.07649, -6.829, -0.07518), (0.1111, -6.829, -0.05671), (0.1413, -6.829, -0.03185), (0.1662, -6.829, -0.001557), (0.1847, -6.829, 0.033), (0.196, -6.829, 0.0705), (0.1999, -6.829, 0.1095), (0.196, -6.829, 0.1485), (0.1847, -6.829, 0.186), (0.1662, -6.829, 0.2205), (0.1413, -6.829, 0.2508), (0.1111, -6.829, 0.2757), (0.07649, -6.829, 0.2942), (0.039, -6.829, 0.3055), (-2.659e-08, -6.829, 0.3094), (-0.039, -6.829, 0.3055), (-0.07649, -6.829, 0.2942), (-0.1111, -6.829, 0.2757), (-0.1413, -6.829, 0.2508), (-0.1662, -6.829, 0.2205), (-0.1847, -6.829, 0.186), (-0.196, -6.829, 0.1485), (-0.1999, -6.829, 0.1095), (-0.196, -6.829, 0.0705), (-0.1847, -6.829, 0.033), (-0.1662, -6.829, -0.001557), (-0.1413, -6.829, -0.03185), (-0.1111, -6.829, -0.05671), (-0.07649, -6.829, -0.07518), (-0.039, -6.829, -0.08655), (0.5692, -3.791, 0.2341), (-0.1538, -6.829, 0.2357), (0.04477, -6.452, -0.1288), (0.1423, -6.437, -0.09152), (0.217, -6.406, -0.02363), (0.2576, -6.364, 0.06453), (0.2577, -6.318, 0.1595), (0.2174, -6.274, 0.2469), (0.1429, -6.24, 0.3134), (0.04544, -6.221, 0.3488), (-0.1109, -6.224, 0.3335), (-0.1987, -6.248, 0.2798), (-0.2574, -6.285, 0.2003), (-0.2782, -6.33, 0.1069), (-0.2577, -6.375, 0.01392), (-0.1992, -6.415, -0.06451), (-0.06077, -6.45, -0.1298), (0.03187, -6.831, 0.05965), (0.0587, -6.831, 0.0998), (0.04928, -6.831, 0.1472), (0.009121, -6.831, 0.174), (-0.04781, -6.831, 0.1567), (-0.06629, -6.831, 0.1121), (-0.04781, -6.831, 0.06749)], [], [(35, 3, 4, 5, 6, 7, 37, 36), (39, 11, 12, 13, 14, 15, 41, 40), (19, 20, 43, 42, 41, 15, 16, 17, 18), (43, 20, 33, 21, 22, 23, 24, 45, 44), (45, 24, 25, 26, 27, 28, 47, 46), (47, 28, 29, 30, 31, 0, 1, 2, 3, 35, 34, 48), (37, 7, 8, 9, 10, 11, 39, 38), (0, 31, 30, 29, 28, 55, 49, 3, 2, 1), (4, 3, 49, 50, 7, 6, 5), (7, 50, 51, 11, 10, 9, 8), (12, 11, 51, 52, 15, 14, 13), (15, 52, 53, 20, 19, 18, 17, 16), (33, 20, 53, 54, 24, 23, 22, 21), (25, 24, 54, 55, 28, 27, 26)])
me_cube_002.materials.append(mat_material)
me_cube_002.use_remesh_preserve_volume = False
me_cube_002.use_remesh_preserve_attributes = False
me_cube_002.use_mirror_vertex_groups = False
me_cube_002.update()

# ---- objects
ob_sun = bpy.data.objects.new('Sun', light_sun_001)
ob_stock_detail_1 = bpy.data.objects.new('stock detail 1', me_cube_018)
ob_rubber__grip = bpy.data.objects.new('"rubber" grip', me_cube_017)
ob_gun_body_side = bpy.data.objects.new('Gun Body side', me_cube_014)
ob_front_muzzle = bpy.data.objects.new('Front Muzzle', me_cube_011)
ob_laser_1 = bpy.data.objects.new('Laser 1', me_cube_010)
ob_camera = bpy.data.objects.new('Camera', cam_camera)
ob_trigger = bpy.data.objects.new('Trigger', me_cube_016)
ob_side = bpy.data.objects.new('side', me_cube_015)
ob_laser_2 = bpy.data.objects.new('laser 2', me_cylinder_004)
ob_trigger_guard = bpy.data.objects.new('Trigger Guard', me_cube_005)
ob_grip = bpy.data.objects.new('Grip', me_cube_003)
ob_gun_body = bpy.data.objects.new('Gun Body', me_cube_001)
ob_muzzle_1 = bpy.data.objects.new('Muzzle 1', me_cube_002)

# ---- transforms, parenting, visibility, modifiers, constraints
ob_sun.location = (1.118, 0.07268, 1.225)
ob_sun.rotation_euler = (0.1851, 0.5626, 0.2349)
ob_sun.lineart.crease_threshold = 0.0
ob_stock_detail_1.location = (0.0007092, 0.5146, 0.2624)
ob_stock_detail_1.scale = (0.1473, 0.3161, 0.3161)
ob_stock_detail_1.lineart.crease_threshold = 0.0
ob_rubber__grip.location = (0.0006253, 0.4705, 0.263)
ob_rubber__grip.scale = (0.11, 0.3038, 0.3038)
ob_rubber__grip.lineart.crease_threshold = 0.0
ob_gun_body_side.location = (0.0007092, 0.5146, 0.2624)
ob_gun_body_side.scale = (0.1473, 0.3161, 0.3161)
ob_gun_body_side.lineart.crease_threshold = 0.0
ob_front_muzzle.location = (0.001565, 1.375, 0.2225)
ob_front_muzzle.scale = (0.3493, 0.4796, 0.4796)
ob_front_muzzle.lineart.crease_threshold = 0.0
ob_laser_1.location = (0.001565, 1.695, 0.2225)
ob_laser_1.scale = (0.3493, 0.4796, 0.4796)
ob_laser_1.lineart.crease_threshold = 0.0
ob_camera.location = (1.327, -2.586, 0.7243)
ob_camera.rotation_euler = (1.403, -0.0001217, 0.556)
ob_camera.scale = (0.3248, 0.3248, 0.3248)
ob_camera.lineart.crease_threshold = 0.0
ob_trigger.location = (0.0007092, 0.4745, 0.2676)
ob_trigger.scale = (0.1365, 0.2929, 0.2929)
ob_trigger.lineart.crease_threshold = 0.0
ob_side.location = (0.003409, 0.5146, 0.2637)
ob_side.scale = (-0.01277, 0.3161, 0.3161)
ob_side.lineart.crease_threshold = 0.0
ob_laser_2.location = (-0.001932, -1.232, 0.2997)
ob_laser_2.rotation_euler = (-1.571, -2.22e-16, 2.22e-16)
ob_laser_2.scale = (0.05124, 0.05474, 0.06945)
ob_laser_2.lineart.crease_threshold = 0.0
ob_trigger_guard.location = (0.0007092, 0.407, 0.2676)
ob_trigger_guard.scale = (0.1119, 0.2403, 0.2403)
ob_trigger_guard.lineart.crease_threshold = 0.0
ob_grip.location = (0.0006253, 0.4705, 0.263)
ob_grip.scale = (0.11, 0.3038, 0.3038)
ob_grip.lineart.crease_threshold = 0.0
ob_gun_body.location = (0.0007092, 0.5146, 0.2624)
ob_gun_body.scale = (0.1473, 0.3161, 0.3161)
ob_gun_body.lineart.crease_threshold = 0.0
ob_muzzle_1.location = (0.001749, -0.1288, 0.2542)
ob_muzzle_1.scale = (0.1617, 0.222, 0.222)
ob_muzzle_1.lineart.crease_threshold = 0.0

# ---- collection membership
col_collection_1.objects.link(ob_sun)
col_collection_1.objects.link(ob_stock_detail_1)
col_collection_1.objects.link(ob_rubber__grip)
col_collection_1.objects.link(ob_gun_body_side)
col_collection_1.objects.link(ob_front_muzzle)
col_collection_1.objects.link(ob_laser_1)
col_collection_1.objects.link(ob_camera)
col_collection_1.objects.link(ob_trigger)
col_collection_1.objects.link(ob_side)
col_collection_1.objects.link(ob_laser_2)
col_collection_1.objects.link(ob_trigger_guard)
col_collection_1.objects.link(ob_grip)
col_collection_1.objects.link(ob_gun_body)
col_collection_1.objects.link(ob_muzzle_1)
col_collection_7.objects.link(ob_camera)

# ---- scene / render settings (as saved in the file)
scene.camera = ob_camera
scene.frame_start = 1; scene.frame_end = 250; scene.frame_set(12)
scene.render.engine = 'BLENDER_EEVEE_NEXT'
scene.render.dither_intensity = 0.0
scene.cycles.use_denoising = False
scene.cycles.samples = 10
scene.cycles.sampling_pattern = 'TABULATED_SOBOL'
scene.cycles.light_sampling_threshold = 0.0
scene.cycles.use_adaptive_sampling = False
scene.cycles.use_light_tree = False
scene.cycles.blur_glossy = 0.0
scene.cycles.pixel_filter_type = 'GAUSSIAN'
scene.cycles.sample_clamp_indirect = 0.0
scene.view_settings.view_transform = 'Standard'
bpy.context.view_layer.update()
